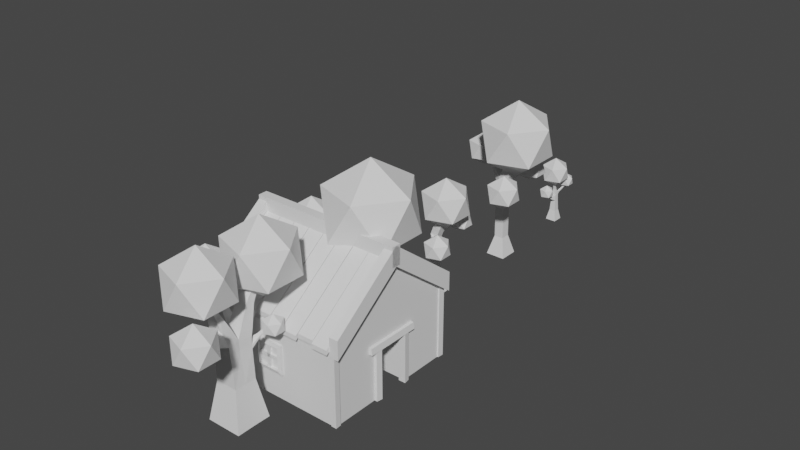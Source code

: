 # Source: project.blend  (saved by Blender 2.93.20; exported with 4.5.12 LTS)
import bpy
from mathutils import Matrix  # noqa: F401  (used for matrix-valued properties, if any)

bpy.ops.wm.read_factory_settings(use_empty=True)
scene = bpy.context.scene
scene.name = 'Scene'

# ---- collections
col_collection = bpy.data.collections.new('Collection'); scene.collection.children.link(col_collection)
col_elem_concluidos = bpy.data.collections.new('elem_concluidos'); scene.collection.children.link(col_elem_concluidos)

# ---- world
world_world = bpy.data.worlds.new('World'); scene.world = world_world
world_world.use_nodes = True; world_world.node_tree.nodes.clear()
_N = world_world.node_tree.nodes; _L = world_world.node_tree.links
n0 = _N.new('ShaderNodeOutputWorld'); n0.name = 'World Output'; n0.location = (300, 300)
n1 = _N.new('ShaderNodeBackground'); n1.name = 'Background'; n1.location = (10, 300)
n1.inputs[0].default_value = (0.05088, 0.05088, 0.05088, 1.0)
_L.new(n1.outputs[0], n0.inputs[0])
n0.is_active_output = True
world_world.color = (0.05088, 0.05088, 0.05088)
world_world.use_sun_shadow = False
world_world.sun_shadow_jitter_overblur = 0.0

# ---- meshes
me_cube_001 = bpy.data.meshes.new('Cube.001')
me_cube_001.from_pydata([(1.0, -1.0, -0.5232), (1.0, -1.0, 0.5014), (1.0, 1.0, -0.5232), (1.0, 1.0, 0.5014), (0.06656, -1.096, 1.52), (0.06656, -1.096, 1.244), (0.06656, 1.098, 1.244), (0.06656, 1.098, 1.52), (1.025, 0.9676, 0.7274), (1.025, 0.9676, 0.4556), (1.025, -1.096, 0.4556), (1.025, -1.096, 0.7274), (1.025, -0.9649, 0.4556), (1.025, -0.9649, 0.7274), (1.043, -0.7254, 0.523), (1.043, -0.4933, 0.523), (1.043, -0.4933, 0.593), (1.043, -0.7254, 0.593), (1.025, 1.098, 0.7274), (1.025, 1.098, 0.4556), (1.072, -0.965, 0.5707), (1.072, -0.733, 0.5707), (1.072, -0.733, 0.5014), (1.072, -0.965, 0.5014), (1.072, -0.4816, 0.5014), (1.072, -0.2495, 0.5014), (1.072, -0.2495, 0.5707), (1.072, -0.4816, 0.5707), (1.072, -0.24, 0.5014), (1.072, -0.007977, 0.5014), (1.072, -0.007977, 0.5707), (1.072, -0.24, 0.5707), (1.002, 0.002012, 0.553), (1.002, 0.2341, 0.553), (1.002, 0.2341, 0.6239), (1.002, 0.002012, 0.6239), (1.072, 0.4901, 0.5014), (1.072, 0.7222, 0.5014), (1.072, 0.7222, 0.5707), (1.072, 0.4901, 0.5707), (1.04, 0.2458, 0.5253), (1.04, 0.4779, 0.5253), (1.04, 0.4779, 0.5953), (1.04, 0.2458, 0.5953), (1.072, 0.7306, 0.5707), (1.072, 0.9626, 0.5707), (1.072, 0.9626, 0.5014), (1.072, 0.7306, 0.5014), (1.014, -0.9471, -0.5232), (0.9284, -0.9496, 0.5392), (0.9284, -1.018, -0.5232), (1.014, -0.9471, 0.5392), (1.014, -1.024, 0.5392), (0.9284, -0.9405, -0.5232), (1.014, 1.015, 0.5448), (0.9284, -1.018, 0.5392), (0.9284, 0.9448, -0.5232), (0.9284, 1.013, 0.5448), (1.014, 1.015, -0.5232), (1.014, -1.024, -0.5232), (1.014, 0.9382, 0.5448), (0.9284, 1.022, -0.5232), (0.9284, 0.9448, 0.5448), (1.014, 0.9382, -0.5232), (1.044, -0.262, 0.2202), (1.044, -0.262, -0.1027), (1.044, -0.5849, 0.2202), (0.9407, -0.262, 0.2202), (0.9407, -0.262, -0.1027), (1.029, -0.6334, 0.2686), (1.029, -0.2135, 0.2686), (1.029, -0.2135, -0.1512), (1.029, -0.6334, -0.1512), (0.9551, -0.6334, -0.1512), (0.9551, -0.6334, 0.2686), (0.9551, -0.2135, 0.2686), (0.9551, -0.2135, -0.1512), (1.044, -0.5849, -0.1027), (0.9407, -0.5849, 0.2202), (0.9407, -0.5849, -0.1027), (0.9244, -0.5855, 0.0357), (0.9244, -0.3998, -0.1027), (1.027, -0.4471, -0.1027), (0.9244, -0.4471, -0.1027), (1.027, -0.2614, 0.08294), (1.027, -0.4471, 0.2213), (1.027, -0.3998, 0.2213), (0.9244, -0.3998, 0.2213), (1.027, -0.3998, -0.1027), (0.9244, -0.5855, 0.08294), (1.027, -0.5855, 0.08294), (1.027, -0.5855, 0.0357), (0.9244, -0.4471, 0.2213), (0.9244, -0.2614, 0.0357), (1.027, -0.2614, 0.0357), (0.9244, -0.2614, 0.08294), (0.2164, -1.053, -0.5278), (0.2164, -1.053, 0.1891), (0.2164, -0.9506, -0.5278), (0.2993, -1.039, 0.1891), (0.2993, -1.039, -0.5278), (0.2993, -0.965, -0.5278), (0.2993, -0.965, 0.1891), (0.3931, -0.9506, 0.1874), (0.3931, -1.053, 0.1874), (0.3931, -1.039, 0.2748), (0.2164, -0.9506, 0.1891), (0.3931, -0.965, 0.2748), (1.0, 1.0, 0.2289), (1.0, -1.0, 0.2289), (0.2565, -1.0, -0.5232), (0.2565, 1.0, -0.5232), (0.2565, -1.0, 1.088), (0.2565, 1.0, 1.088), (0.2565, -1.0, 0.2289), (0.2565, 1.0, 0.2289), (0.2565, -0.7523, 0.2289), (0.2565, -0.7523, -0.5232), (0.2565, -0.0472, 0.2289), (0.2565, -0.0472, -0.5232), (-1.0, -1.0, -0.5232), (-1.0, -1.0, 0.5014), (-1.0, 1.0, -0.5232), (-1.0, 1.0, 0.5014), (0.0, 1.0, -0.5232), (0.0, 1.098, 1.52), (0.0, -1.0, 1.29), (0.0, 1.0, 1.29), (0.0, -1.096, 1.52), (0.0, 1.098, 1.244), (0.0, -1.096, 1.244), (-0.06656, -1.096, 1.52), (-0.06656, -1.096, 1.244), (-0.06656, 1.098, 1.244), (-0.06656, 1.098, 1.52), (-1.025, 0.9676, 0.7274), (-1.025, 0.9676, 0.4556), (0.0, 0.9676, 1.244), (0.0, 0.9676, 1.516), (0.0, -1.096, 1.516), (0.0, -1.096, 1.244), (-1.025, -1.096, 0.4556), (-1.025, -1.096, 0.7274), (-1.025, -0.9649, 0.4556), (0.0, -0.9649, 1.244), (0.0, -0.9649, 1.516), (-1.025, -0.9649, 0.7274), (-1.043, -0.7254, 0.523), (-1.043, -0.4933, 0.523), (0.0, -0.4933, 1.384), (-1.043, -0.4933, 0.593), (-1.043, -0.7254, 0.593), (-1.025, 1.098, 0.7274), (0.0, 1.098, 1.516), (0.0, 1.098, 1.244), (-1.025, 1.098, 0.4556), (-1.072, -0.965, 0.5707), (-1.072, -0.733, 0.5707), (0.0, -0.733, 1.384), (0.0, -0.965, 1.384), (0.0, -0.733, 1.29), (0.0, -0.965, 1.29), (-1.072, -0.733, 0.5014), (-1.072, -0.965, 0.5014), (-1.072, -0.4816, 0.5014), (-1.072, -0.2495, 0.5014), (0.0, -0.4816, 1.29), (0.0, -0.2495, 1.29), (0.0, -0.4816, 1.384), (0.0, -0.2495, 1.384), (-1.072, -0.2495, 0.5707), (-1.072, -0.4816, 0.5707), (-1.072, -0.24, 0.5014), (-1.072, -0.007977, 0.5014), (0.0, -0.24, 1.29), (0.0, -0.007977, 1.29), (0.0, -0.24, 1.384), (0.0, -0.007977, 1.384), (-1.072, -0.007977, 0.5707), (-1.072, -0.24, 0.5707), (-1.002, 0.002012, 0.553), (-1.002, 0.2341, 0.553), (0.0, 0.002012, 1.29), (0.0, 0.2341, 1.29), (0.0, 0.002012, 1.384), (0.0, 0.2341, 1.384), (-1.002, 0.2341, 0.6239), (-1.002, 0.002012, 0.6239), (-1.072, 0.4901, 0.5014), (-1.072, 0.7222, 0.5014), (0.0, 0.4901, 1.29), (0.0, 0.7222, 1.29), (0.0, 0.4901, 1.384), (0.0, 0.7222, 1.384), (-1.072, 0.7222, 0.5707), (-1.072, 0.4901, 0.5707), (0.0, -0.7254, 1.29), (0.0, -0.4933, 1.29), (0.0, -0.7254, 1.384), (-1.04, 0.2458, 0.5253), (-1.04, 0.4779, 0.5253), (0.0, 0.2458, 1.29), (0.0, 0.4779, 1.29), (0.0, 0.2458, 1.384), (0.0, 0.4779, 1.384), (-1.04, 0.4779, 0.5953), (-1.04, 0.2458, 0.5953), (-1.072, 0.7306, 0.5707), (-1.072, 0.9626, 0.5707), (0.0, 0.9626, 1.384), (0.0, 0.7306, 1.384), (0.0, 0.9626, 1.29), (0.0, 0.7306, 1.29), (-1.072, 0.9626, 0.5014), (-1.072, 0.7306, 0.5014), (-1.014, -0.9471, -0.5232), (-0.9284, -0.9496, 0.5392), (-0.9284, -1.018, -0.5232), (-1.014, -0.9471, 0.5392), (-1.014, -1.024, 0.5392), (-0.9284, -0.9405, -0.5232), (-1.014, 1.015, 0.5448), (-0.9284, -1.018, 0.5392), (-0.9284, 0.9448, -0.5232), (-0.9284, 1.013, 0.5448), (-1.014, 1.015, -0.5232), (-1.014, -1.024, -0.5232), (-1.014, 0.9382, 0.5448), (-0.9284, 1.022, -0.5232), (-0.9284, 0.9448, 0.5448), (-1.014, 0.9382, -0.5232), (-1.044, 0.2055, 0.2202), (-1.044, 0.2055, -0.1027), (-1.044, -0.1174, 0.2202), (-0.9407, 0.2055, 0.2202), (-0.9407, 0.2055, -0.1027), (-1.029, -0.1658, 0.2686), (-1.029, 0.254, 0.2686), (-1.029, 0.254, -0.1512), (-1.029, -0.1658, -0.1512), (-0.9551, -0.1658, -0.1512), (-0.9551, -0.1658, 0.2686), (-0.9551, 0.254, 0.2686), (-0.9551, 0.254, -0.1512), (-1.044, -0.1174, -0.1027), (-0.9407, -0.1174, 0.2202), (-0.9407, -0.1174, -0.1027), (-0.9244, -0.118, 0.0357), (-0.9244, 0.06769, -0.1027), (-1.027, 0.02044, -0.1027), (-0.9244, 0.02044, -0.1027), (-1.027, 0.2061, 0.08294), (-1.027, 0.02044, 0.2213), (-1.027, 0.06769, 0.2213), (-0.9244, 0.06769, 0.2213), (-1.027, 0.06769, -0.1027), (-0.9244, -0.118, 0.08294), (-1.027, -0.118, 0.08294), (-1.027, -0.118, 0.0357), (-0.9244, 0.02044, 0.2213), (-0.9244, 0.2061, 0.0357), (-1.027, 0.2061, 0.0357), (-0.9244, 0.2061, 0.08294), (-0.2164, -1.053, -0.5278), (-0.2164, -1.053, 0.1891), (-0.2164, -0.9506, -0.5278), (-0.2993, -1.039, 0.1891), (-0.2993, -1.039, -0.5278), (-0.2993, -0.965, -0.5278), (-0.2993, -0.965, 0.1891), (-0.3931, -0.9506, 0.1874), (-0.3931, -0.965, 0.2748), (0.0, -0.9506, 0.1874), (-0.3931, -1.053, 0.1874), (-0.3931, -1.039, 0.2748), (-0.2164, -0.9506, 0.1891), (-1.0, 1.0, 0.2289), (-1.0, -1.0, 0.2289), (0.0, -1.0, 0.2289), (0.0, 1.0, 0.2289), (-0.2565, -1.0, -0.5232), (-0.2565, 1.0, -0.5232), (-0.2565, -1.0, 1.088), (-0.2565, 1.0, 1.088), (-0.2565, -1.0, 0.2289), (-0.2565, 1.0, 0.2289), (0.0, -0.7523, 0.2289), (-0.2565, -0.7523, 0.2289), (-0.2565, -0.7523, -0.5232), (0.0, -0.0472, 0.2289), (0.0, -0.0472, -0.5232), (-0.2565, -0.0472, 0.2289), (-0.2565, -0.0472, -0.5232), (0.7823, 0.098, -0.5109), (0.7823, 0.098, 0.1275), (0.7823, 0.7364, -0.5109), (0.7823, 0.7364, 0.1275), (1.17, 0.098, -0.5109), (1.17, 0.098, 0.1275), (1.17, 0.7364, -0.5109), (1.17, 0.7364, 0.1275), (0.9749, 0.2176, 0.4724), (0.9749, 0.6168, 0.4724), (1.099, 0.6168, 0.4724), (1.099, 0.2176, 0.4724), (1.004, 0.2465, 0.8722), (1.004, 0.5879, 0.8722), (1.07, 0.5879, 0.8722), (1.07, 0.2465, 0.8722), (0.9749, 0.2176, 0.8722), (0.9749, 0.6168, 0.8722), (1.099, 0.6168, 0.8722), (1.099, 0.2176, 0.8722), (1.004, 0.2465, 0.7227), (1.004, 0.5879, 0.7227), (1.07, 0.5879, 0.7227), (1.07, 0.2465, 0.7227)], [], [(115, 113, 3, 108), (108, 3, 1, 109), (113, 127, 126, 112), (114, 112, 126, 278), (7, 4, 5, 6), (125, 128, 4, 7), (129, 125, 7, 6), (130, 129, 6, 5), (128, 130, 5, 4), (153, 18, 8, 138), (145, 13, 11, 139), (13, 12, 10, 11), (12, 144, 140, 10), (139, 11, 10, 140), (145, 144, 12, 13), (196, 14, 17, 198), (153, 154, 19, 18), (138, 8, 9, 137), (19, 154, 137, 9), (18, 19, 9, 8), (15, 197, 149, 16), (14, 15, 16, 17), (15, 14, 196, 197), (16, 149, 198, 17), (21, 158, 159, 20), (22, 23, 161, 160), (23, 22, 21, 20), (22, 160, 158, 21), (161, 23, 20, 159), (166, 24, 27, 168), (25, 167, 169, 26), (24, 25, 26, 27), (25, 24, 166, 167), (26, 169, 168, 27), (174, 28, 31, 176), (29, 175, 177, 30), (28, 29, 30, 31), (29, 28, 174, 175), (30, 177, 176, 31), (182, 32, 35, 184), (33, 183, 185, 34), (32, 33, 34, 35), (33, 32, 182, 183), (34, 185, 184, 35), (190, 36, 39, 192), (37, 191, 193, 38), (36, 37, 38, 39), (37, 36, 190, 191), (38, 193, 192, 39), (201, 40, 43, 203), (41, 202, 204, 42), (40, 41, 42, 43), (41, 40, 201, 202), (42, 204, 203, 43), (45, 209, 210, 44), (46, 47, 212, 211), (47, 46, 45, 44), (46, 211, 209, 45), (212, 47, 44, 210), (59, 48, 51, 52), (50, 55, 49, 53), (52, 51, 49, 55), (51, 48, 53, 49), (48, 59, 50, 53), (59, 52, 55, 50), (63, 58, 54, 60), (56, 62, 57, 61), (60, 54, 57, 62), (54, 58, 61, 57), (58, 63, 56, 61), (63, 60, 62, 56), (69, 72, 73, 74), (75, 76, 71, 70), (69, 74, 75, 70), (73, 72, 71, 76), (64, 66, 69, 70), (65, 64, 70, 71), (77, 65, 71, 72), (66, 77, 72, 69), (78, 79, 77, 66), (79, 68, 65, 77), (68, 67, 64, 65), (67, 78, 66, 64), (83, 82, 88, 81), (92, 87, 86, 85), (82, 83, 92, 85), (81, 88, 86, 87), (88, 82, 85, 86), (84, 94, 91, 90), (95, 84, 90, 89), (94, 93, 80, 91), (80, 89, 90, 91), (93, 94, 84, 95), (107, 105, 274, 271), (104, 273, 274, 105), (273, 104, 103, 272), (97, 96, 98, 106), (102, 101, 100, 99), (96, 97, 99, 100), (105, 107, 103, 104), (110, 114, 116, 117), (2, 108, 109, 0), (111, 115, 108, 2), (124, 279, 115, 111), (0, 109, 114, 110), (109, 1, 112, 114), (3, 113, 112, 1), (279, 127, 113, 115), (116, 286, 289, 118), (114, 278, 286, 116), (119, 118, 289, 290), (117, 116, 118, 119), (285, 276, 123, 283), (276, 277, 121, 123), (283, 282, 126, 127), (284, 278, 126, 282), (134, 133, 132, 131), (125, 134, 131, 128), (129, 133, 134, 125), (130, 132, 133, 129), (128, 131, 132, 130), (153, 138, 135, 152), (145, 139, 142, 146), (146, 142, 141, 143), (143, 141, 140, 144), (139, 140, 141, 142), (145, 146, 143, 144), (149, 198, 196, 197), (196, 198, 151, 147), (153, 152, 155, 154), (138, 137, 136, 135), (155, 136, 137, 154), (152, 135, 136, 155), (148, 150, 149, 197), (147, 151, 150, 148), (148, 197, 196, 147), (150, 151, 198, 149), (157, 156, 159, 158), (162, 160, 161, 163), (163, 156, 157, 162), (162, 157, 158, 160), (161, 159, 156, 163), (158, 159, 161, 160), (169, 168, 166, 167), (166, 168, 171, 164), (165, 170, 169, 167), (164, 171, 170, 165), (165, 167, 166, 164), (170, 171, 168, 169), (177, 176, 174, 175), (174, 176, 179, 172), (173, 178, 177, 175), (172, 179, 178, 173), (173, 175, 174, 172), (178, 179, 176, 177), (185, 184, 182, 183), (182, 184, 187, 180), (181, 186, 185, 183), (180, 187, 186, 181), (181, 183, 182, 180), (186, 187, 184, 185), (193, 192, 190, 191), (190, 192, 195, 188), (189, 194, 193, 191), (188, 195, 194, 189), (189, 191, 190, 188), (194, 195, 192, 193), (204, 203, 201, 202), (201, 203, 206, 199), (200, 205, 204, 202), (199, 206, 205, 200), (200, 202, 201, 199), (205, 206, 203, 204), (208, 207, 210, 209), (213, 211, 212, 214), (214, 207, 208, 213), (213, 208, 209, 211), (212, 210, 207, 214), (209, 210, 212, 211), (226, 219, 218, 215), (217, 220, 216, 222), (219, 222, 216, 218), (218, 216, 220, 215), (215, 220, 217, 226), (226, 217, 222, 219), (230, 227, 221, 225), (223, 228, 224, 229), (227, 229, 224, 221), (221, 224, 228, 225), (225, 228, 223, 230), (230, 223, 229, 227), (236, 241, 240, 239), (242, 237, 238, 243), (236, 237, 242, 241), (240, 243, 238, 239), (231, 237, 236, 233), (232, 238, 237, 231), (244, 239, 238, 232), (233, 236, 239, 244), (245, 233, 244, 246), (246, 244, 232, 235), (235, 232, 231, 234), (234, 231, 233, 245), (250, 248, 255, 249), (259, 252, 253, 254), (249, 252, 259, 250), (248, 254, 253, 255), (255, 253, 252, 249), (251, 257, 258, 261), (262, 256, 257, 251), (261, 258, 247, 260), (247, 258, 257, 256), (260, 262, 251, 261), (273, 272, 270), (264, 275, 265, 263), (269, 266, 267, 268), (263, 267, 266, 264), (274, 273, 270, 271), (280, 288, 287, 284), (122, 120, 277, 276), (281, 122, 276, 285), (124, 281, 285, 279), (120, 280, 284, 277), (277, 284, 282, 121), (123, 121, 282, 283), (279, 285, 283, 127), (287, 291, 289, 286), (284, 287, 286, 278), (292, 290, 289, 291), (288, 292, 291, 287), (295, 296, 300, 299), (299, 300, 298, 297), (297, 298, 294, 293), (298, 300, 303, 304), (301, 304, 312, 309), (294, 298, 304, 301), (300, 296, 302, 303), (305, 308, 316, 313), (303, 302, 310, 311), (304, 303, 311, 312), (302, 301, 309, 310), (305, 306, 310, 309), (306, 307, 311, 310), (307, 308, 312, 311), (308, 305, 309, 312), (315, 314, 313, 316), (307, 306, 314, 315), (308, 307, 315, 316), (306, 305, 313, 314)])
_uv = me_cube_001.uv_layers.new(name='UVMap')
_uv.uv.foreach_set('vector', [0.5, 0.4071, 0.625, 0.4071, 0.625, 0.5, 0.5, 0.5, 0.5, 0.5, 0.625, 0.5, 0.625, 0.75, 0.5, 0.75, 0.7179, 0.5, 0.75, 0.5, 0.75, 0.75, 0.7179, 0.75, 0.5, 0.8429, 0.625, 0.8429, 0.625, 0.875, 0.5, 0.875, 0.0, 0.0, 0.0, 0.0, 0.0, 0.0, 0.0, 0.0, 0.0, 0.0, 0.0, 0.0, 0.0, 0.0, 0.0, 0.0, 0.0, 0.0, 0.0, 0.0, 0.0, 0.0, 0.0, 0.0, 0.0, 0.0, 0.0, 0.0, 0.0, 0.0, 0.0, 0.0, 0.0, 0.0, 0.0, 0.0, 0.0, 0.0, 0.0, 0.0, 0.0, 0.0, 0.0, 0.0, 0.0, 0.0, 0.0, 0.0, 0.0, 0.0, 0.0, 0.0, 0.0, 0.0, 0.0, 0.0, 0.0, 0.0, 0.0, 0.0, 0.0, 0.0, 0.0, 0.0, 0.0, 0.0, 0.0, 0.0, 0.0, 0.0, 0.0, 0.0, 0.0, 0.0, 0.0, 0.0, 0.0, 0.0, 0.0, 0.0, 0.0, 0.0, 0.0, 0.0, 0.0, 0.0, 0.0, 0.0, 0.75, 0.75, 0.6284, 0.75, 0.6284, 0.75, 0.75, 0.75, 0.0, 0.0, 0.0, 0.0, 0.0, 0.0, 0.0, 0.0, 0.0, 0.0, 0.0, 0.0, 0.0, 0.0, 0.0, 0.0, 0.0, 0.0, 0.0, 0.0, 0.0, 0.0, 0.0, 0.0, 0.0, 0.0, 0.0, 0.0, 0.0, 0.0, 0.0, 0.0, 0.6284, 0.5, 0.75, 0.5, 0.75, 0.5, 0.6284, 0.5, 0.6284, 0.75, 0.6284, 0.5, 0.6284, 0.5, 0.6284, 0.75, 0.6284, 0.5, 0.6284, 0.75, 0.75, 0.75, 0.75, 0.5, 0.6284, 0.5, 0.75, 0.5, 0.75, 0.75, 0.6284, 0.75, 0.625, 0.5, 0.75, 0.5, 0.75, 0.75, 0.625, 0.75, 0.625, 0.5, 0.625, 0.75, 0.75, 0.75, 0.75, 0.5, 0.625, 0.75, 0.625, 0.5, 0.625, 0.5, 0.625, 0.75, 0.625, 0.5, 0.75, 0.5, 0.75, 0.5, 0.625, 0.5, 0.75, 0.75, 0.625, 0.75, 0.625, 0.75, 0.75, 0.75, 0.75, 0.75, 0.625, 0.75, 0.625, 0.75, 0.75, 0.75, 0.625, 0.5, 0.75, 0.5, 0.75, 0.5, 0.625, 0.5, 0.625, 0.75, 0.625, 0.5, 0.625, 0.5, 0.625, 0.75, 0.625, 0.5, 0.625, 0.75, 0.75, 0.75, 0.75, 0.5, 0.625, 0.5, 0.75, 0.5, 0.75, 0.75, 0.625, 0.75, 0.75, 0.75, 0.625, 0.75, 0.625, 0.75, 0.75, 0.75, 0.625, 0.5, 0.75, 0.5, 0.75, 0.5, 0.625, 0.5, 0.625, 0.75, 0.625, 0.5, 0.625, 0.5, 0.625, 0.75, 0.625, 0.5, 0.625, 0.75, 0.75, 0.75, 0.75, 0.5, 0.625, 0.5, 0.75, 0.5, 0.75, 0.75, 0.625, 0.75, 0.75, 0.75, 0.6332, 0.75, 0.6332, 0.75, 0.75, 0.75, 0.6332, 0.5, 0.75, 0.5, 0.75, 0.5, 0.6332, 0.5, 0.6332, 0.75, 0.6332, 0.5, 0.6332, 0.5, 0.6332, 0.75, 0.6332, 0.5, 0.6332, 0.75, 0.75, 0.75, 0.75, 0.5, 0.6332, 0.5, 0.75, 0.5, 0.75, 0.75, 0.6332, 0.75, 0.75, 0.75, 0.625, 0.75, 0.625, 0.75, 0.75, 0.75, 0.625, 0.5, 0.75, 0.5, 0.75, 0.5, 0.625, 0.5, 0.625, 0.75, 0.625, 0.5, 0.625, 0.5, 0.625, 0.75, 0.625, 0.5, 0.625, 0.75, 0.75, 0.75, 0.75, 0.5, 0.625, 0.5, 0.75, 0.5, 0.75, 0.75, 0.625, 0.75, 0.75, 0.75, 0.6288, 0.75, 0.6288, 0.75, 0.75, 0.75, 0.6288, 0.5, 0.75, 0.5, 0.75, 0.5, 0.6288, 0.5, 0.6288, 0.75, 0.6288, 0.5, 0.6288, 0.5, 0.6288, 0.75, 0.6288, 0.5, 0.6288, 0.75, 0.75, 0.75, 0.75, 0.5, 0.6288, 0.5, 0.75, 0.5, 0.75, 0.75, 0.6288, 0.75, 0.625, 0.5, 0.75, 0.5, 0.75, 0.75, 0.625, 0.75, 0.625, 0.5, 0.625, 0.75, 0.75, 0.75, 0.75, 0.5, 0.625, 0.75, 0.625, 0.5, 0.625, 0.5, 0.625, 0.75, 0.625, 0.5, 0.75, 0.5, 0.75, 0.5, 0.625, 0.5, 0.75, 0.75, 0.625, 0.75, 0.625, 0.75, 0.75, 0.75, 0.0, 0.0, 0.0, 0.0, 0.0, 0.0, 0.0, 0.0, 0.0, 0.0, 0.0, 0.0, 0.0, 0.0, 0.0, 0.0, 0.0, 0.0, 0.0, 0.0, 0.0, 0.0, 0.0, 0.0, 0.0, 0.0, 0.0, 0.0, 0.0, 0.0, 0.0, 0.0, 0.0, 0.0, 0.0, 0.0, 0.0, 0.0, 0.0, 0.0, 0.0, 0.0, 0.0, 0.0, 0.0, 0.0, 0.0, 0.0, 0.0, 0.0, 0.0, 0.0, 0.0, 0.0, 0.0, 0.0, 0.0, 0.0, 0.0, 0.0, 0.0, 0.0, 0.0, 0.0, 0.0, 0.0, 0.0, 0.0, 0.0, 0.0, 0.0, 0.0, 0.0, 0.0, 0.0, 0.0, 0.0, 0.0, 0.0, 0.0, 0.0, 0.0, 0.0, 0.0, 0.0, 0.0, 0.0, 0.0, 0.0, 0.0, 0.0, 0.0, 0.0, 0.0, 0.0, 0.0, 0.375, 0.25, 0.625, 0.25, 0.625, 0.5, 0.375, 0.5, 0.375, 0.75, 0.625, 0.75, 0.625, 1.0, 0.375, 1.0, 0.125, 0.5, 0.375, 0.5, 0.375, 0.75, 0.125, 0.75, 0.625, 0.5, 0.875, 0.5, 0.875, 0.75, 0.625, 0.75, 0.4308, 0.05578, 0.4308, 0.1942, 0.375, 0.25, 0.375, 0.0, 0.5692, 0.05578, 0.4308, 0.05578, 0.375, 0.0, 0.625, 0.0, 0.5692, 0.1942, 0.5692, 0.05578, 0.625, 0.0, 0.625, 0.25, 0.4308, 0.1942, 0.5692, 0.1942, 0.625, 0.25, 0.375, 0.25, 0.4308, 0.5558, 0.5692, 0.5558, 0.5692, 0.1942, 0.4308, 0.1942, 0.5692, 0.5558, 0.5692, 0.6942, 0.5692, 0.05578, 0.5692, 0.1942, 0.5692, 0.6942, 0.4308, 0.6942, 0.4308, 0.05578, 0.5692, 0.05578, 0.4308, 0.6942, 0.4308, 0.5558, 0.4308, 0.1942, 0.4308, 0.05578, 0.5692, 0.5558, 0.5692, 0.1942, 0.5692, 0.05578, 0.5692, 0.6942, 0.5692, 0.5558, 0.5692, 0.6942, 0.5692, 0.05578, 0.5692, 0.1942, 0.5692, 0.1942, 0.5692, 0.5558, 0.5692, 0.5558, 0.5692, 0.1942, 0.5692, 0.6942, 0.5692, 0.05578, 0.5692, 0.05578, 0.5692, 0.6942, 0.5692, 0.05578, 0.5692, 0.1942, 0.5692, 0.1942, 0.5692, 0.05578, 0.5692, 0.05578, 0.5692, 0.1942, 0.5692, 0.1942, 0.5692, 0.05578, 0.5692, 0.6942, 0.5692, 0.05578, 0.5692, 0.05578, 0.5692, 0.6942, 0.5692, 0.1942, 0.5692, 0.5558, 0.5692, 0.5558, 0.5692, 0.1942, 0.5692, 0.5558, 0.5692, 0.6942, 0.5692, 0.05578, 0.5692, 0.1942, 0.5692, 0.5558, 0.5692, 0.1942, 0.5692, 0.05578, 0.5692, 0.6942, 0.125, 0.5, 0.375, 0.5, 0.375, 0.5, 0.125, 0.5, 0.4308, 0.5558, 0.4308, 0.5558, 0.375, 0.5, 0.375, 0.5, 0.4308, 0.5558, 0.4308, 0.5558, 0.4308, 0.1942, 0.4308, 0.125, 0.4308, 0.5558, 0.5692, 0.5558, 0.5692, 0.1942, 0.4308, 0.1942, 0.375, 0.25, 0.625, 0.25, 0.625, 0.5, 0.375, 0.5, 0.5692, 0.5558, 0.4308, 0.5558, 0.375, 0.5, 0.625, 0.5, 0.375, 0.5, 0.125, 0.5, 0.4308, 0.1942, 0.4308, 0.5558, 0.375, 0.8429, 0.5, 0.8429, 0.5, 0.8429, 0.375, 0.8429, 0.375, 0.5, 0.5, 0.5, 0.5, 0.75, 0.375, 0.75, 0.375, 0.4071, 0.5, 0.4071, 0.5, 0.5, 0.375, 0.5, 0.375, 0.375, 0.5, 0.375, 0.5, 0.4071, 0.375, 0.4071, 0.375, 0.75, 0.5, 0.75, 0.5, 0.8429, 0.375, 0.8429, 0.5, 0.75, 0.625, 0.75, 0.625, 0.8429, 0.5, 0.8429, 0.625, 0.5, 0.7179, 0.5, 0.7179, 0.75, 0.625, 0.75, 0.5, 0.375, 0.625, 0.375, 0.625, 0.4071, 0.5, 0.4071, 0.5, 0.8429, 0.5, 0.875, 0.5, 0.875, 0.5, 0.8429, 0.5, 0.8429, 0.5, 0.875, 0.5, 0.875, 0.5, 0.8429, 0.375, 0.8429, 0.5, 0.8429, 0.5, 0.875, 0.375, 0.875, 0.375, 0.8429, 0.5, 0.8429, 0.5, 0.8429, 0.375, 0.8429, 0.5, 0.4071, 0.5, 0.5, 0.625, 0.5, 0.625, 0.4071, 0.5, 0.5, 0.5, 0.75, 0.625, 0.75, 0.625, 0.5, 0.7179, 0.5, 0.7179, 0.75, 0.75, 0.75, 0.75, 0.5, 0.5, 0.8429, 0.5, 0.875, 0.625, 0.875, 0.625, 0.8429, 0.0, 0.0, 0.0, 0.0, 0.0, 0.0, 0.0, 0.0, 0.0, 0.0, 0.0, 0.0, 0.0, 0.0, 0.0, 0.0, 0.0, 0.0, 0.0, 0.0, 0.0, 0.0, 0.0, 0.0, 0.0, 0.0, 0.0, 0.0, 0.0, 0.0, 0.0, 0.0, 0.0, 0.0, 0.0, 0.0, 0.0, 0.0, 0.0, 0.0, 0.0, 0.0, 0.0, 0.0, 0.0, 0.0, 0.0, 0.0, 0.0, 0.0, 0.0, 0.0, 0.0, 0.0, 0.0, 0.0, 0.0, 0.0, 0.0, 0.0, 0.0, 0.0, 0.0, 0.0, 0.0, 0.0, 0.0, 0.0, 0.0, 0.0, 0.0, 0.0, 0.0, 0.0, 0.0, 0.0, 0.0, 0.0, 0.0, 0.0, 0.0, 0.0, 0.0, 0.0, 0.0, 0.0, 0.0, 0.0, 0.75, 0.5, 0.75, 0.75, 0.75, 0.75, 0.75, 0.5, 0.75, 0.75, 0.75, 0.75, 0.6284, 0.75, 0.6284, 0.75, 0.0, 0.0, 0.0, 0.0, 0.0, 0.0, 0.0, 0.0, 0.0, 0.0, 0.0, 0.0, 0.0, 0.0, 0.0, 0.0, 0.0, 0.0, 0.0, 0.0, 0.0, 0.0, 0.0, 0.0, 0.0, 0.0, 0.0, 0.0, 0.0, 0.0, 0.0, 0.0, 0.6284, 0.5, 0.6284, 0.5, 0.75, 0.5, 0.75, 0.5, 0.6284, 0.75, 0.6284, 0.75, 0.6284, 0.5, 0.6284, 0.5, 0.6284, 0.5, 0.75, 0.5, 0.75, 0.75, 0.6284, 0.75, 0.6284, 0.5, 0.6284, 0.75, 0.75, 0.75, 0.75, 0.5, 0.625, 0.5, 0.625, 0.75, 0.75, 0.75, 0.75, 0.5, 0.625, 0.5, 0.75, 0.5, 0.75, 0.75, 0.625, 0.75, 0.625, 0.75, 0.625, 0.75, 0.625, 0.5, 0.625, 0.5, 0.625, 0.5, 0.625, 0.5, 0.75, 0.5, 0.75, 0.5, 0.75, 0.75, 0.75, 0.75, 0.625, 0.75, 0.625, 0.75, 0.75, 0.5, 0.75, 0.75, 0.75, 0.75, 0.75, 0.5, 0.75, 0.5, 0.75, 0.75, 0.75, 0.75, 0.75, 0.5, 0.75, 0.75, 0.75, 0.75, 0.625, 0.75, 0.625, 0.75, 0.625, 0.5, 0.625, 0.5, 0.75, 0.5, 0.75, 0.5, 0.625, 0.75, 0.625, 0.75, 0.625, 0.5, 0.625, 0.5, 0.625, 0.5, 0.75, 0.5, 0.75, 0.75, 0.625, 0.75, 0.625, 0.5, 0.625, 0.75, 0.75, 0.75, 0.75, 0.5, 0.75, 0.5, 0.75, 0.75, 0.75, 0.75, 0.75, 0.5, 0.75, 0.75, 0.75, 0.75, 0.625, 0.75, 0.625, 0.75, 0.625, 0.5, 0.625, 0.5, 0.75, 0.5, 0.75, 0.5, 0.625, 0.75, 0.625, 0.75, 0.625, 0.5, 0.625, 0.5, 0.625, 0.5, 0.75, 0.5, 0.75, 0.75, 0.625, 0.75, 0.625, 0.5, 0.625, 0.75, 0.75, 0.75, 0.75, 0.5, 0.75, 0.5, 0.75, 0.75, 0.75, 0.75, 0.75, 0.5, 0.75, 0.75, 0.75, 0.75, 0.6332, 0.75, 0.6332, 0.75, 0.6332, 0.5, 0.6332, 0.5, 0.75, 0.5, 0.75, 0.5, 0.6332, 0.75, 0.6332, 0.75, 0.6332, 0.5, 0.6332, 0.5, 0.6332, 0.5, 0.75, 0.5, 0.75, 0.75, 0.6332, 0.75, 0.6332, 0.5, 0.6332, 0.75, 0.75, 0.75, 0.75, 0.5, 0.75, 0.5, 0.75, 0.75, 0.75, 0.75, 0.75, 0.5, 0.75, 0.75, 0.75, 0.75, 0.625, 0.75, 0.625, 0.75, 0.625, 0.5, 0.625, 0.5, 0.75, 0.5, 0.75, 0.5, 0.625, 0.75, 0.625, 0.75, 0.625, 0.5, 0.625, 0.5, 0.625, 0.5, 0.75, 0.5, 0.75, 0.75, 0.625, 0.75, 0.625, 0.5, 0.625, 0.75, 0.75, 0.75, 0.75, 0.5, 0.75, 0.5, 0.75, 0.75, 0.75, 0.75, 0.75, 0.5, 0.75, 0.75, 0.75, 0.75, 0.6288, 0.75, 0.6288, 0.75, 0.6288, 0.5, 0.6288, 0.5, 0.75, 0.5, 0.75, 0.5, 0.6288, 0.75, 0.6288, 0.75, 0.6288, 0.5, 0.6288, 0.5, 0.6288, 0.5, 0.75, 0.5, 0.75, 0.75, 0.6288, 0.75, 0.6288, 0.5, 0.6288, 0.75, 0.75, 0.75, 0.75, 0.5, 0.625, 0.5, 0.625, 0.75, 0.75, 0.75, 0.75, 0.5, 0.625, 0.5, 0.75, 0.5, 0.75, 0.75, 0.625, 0.75, 0.625, 0.75, 0.625, 0.75, 0.625, 0.5, 0.625, 0.5, 0.625, 0.5, 0.625, 0.5, 0.75, 0.5, 0.75, 0.5, 0.75, 0.75, 0.75, 0.75, 0.625, 0.75, 0.625, 0.75, 0.75, 0.5, 0.75, 0.75, 0.75, 0.75, 0.75, 0.5, 0.0, 0.0, 0.0, 0.0, 0.0, 0.0, 0.0, 0.0, 0.0, 0.0, 0.0, 0.0, 0.0, 0.0, 0.0, 0.0, 0.0, 0.0, 0.0, 0.0, 0.0, 0.0, 0.0, 0.0, 0.0, 0.0, 0.0, 0.0, 0.0, 0.0, 0.0, 0.0, 0.0, 0.0, 0.0, 0.0, 0.0, 0.0, 0.0, 0.0, 0.0, 0.0, 0.0, 0.0, 0.0, 0.0, 0.0, 0.0, 0.0, 0.0, 0.0, 0.0, 0.0, 0.0, 0.0, 0.0, 0.0, 0.0, 0.0, 0.0, 0.0, 0.0, 0.0, 0.0, 0.0, 0.0, 0.0, 0.0, 0.0, 0.0, 0.0, 0.0, 0.0, 0.0, 0.0, 0.0, 0.0, 0.0, 0.0, 0.0, 0.0, 0.0, 0.0, 0.0, 0.0, 0.0, 0.0, 0.0, 0.0, 0.0, 0.0, 0.0, 0.0, 0.0, 0.0, 0.0, 0.375, 0.25, 0.375, 0.5, 0.625, 0.5, 0.625, 0.25, 0.375, 0.75, 0.375, 1.0, 0.625, 1.0, 0.625, 0.75, 0.125, 0.5, 0.125, 0.75, 0.375, 0.75, 0.375, 0.5, 0.625, 0.5, 0.625, 0.75, 0.875, 0.75, 0.875, 0.5, 0.4308, 0.05578, 0.375, 0.0, 0.375, 0.25, 0.4308, 0.1942, 0.5692, 0.05578, 0.625, 0.0, 0.375, 0.0, 0.4308, 0.05578, 0.5692, 0.1942, 0.625, 0.25, 0.625, 0.0, 0.5692, 0.05578, 0.4308, 0.1942, 0.375, 0.25, 0.625, 0.25, 0.5692, 0.1942, 0.4308, 0.5558, 0.4308, 0.1942, 0.5692, 0.1942, 0.5692, 0.5558, 0.5692, 0.5558, 0.5692, 0.1942, 0.5692, 0.05578, 0.5692, 0.6942, 0.5692, 0.6942, 0.5692, 0.05578, 0.4308, 0.05578, 0.4308, 0.6942, 0.4308, 0.6942, 0.4308, 0.05578, 0.4308, 0.1942, 0.4308, 0.5558, 0.5692, 0.5558, 0.5692, 0.6942, 0.5692, 0.05578, 0.5692, 0.1942, 0.5692, 0.5558, 0.5692, 0.1942, 0.5692, 0.05578, 0.5692, 0.6942, 0.5692, 0.1942, 0.5692, 0.1942, 0.5692, 0.5558, 0.5692, 0.5558, 0.5692, 0.6942, 0.5692, 0.6942, 0.5692, 0.05578, 0.5692, 0.05578, 0.5692, 0.05578, 0.5692, 0.05578, 0.5692, 0.1942, 0.5692, 0.1942, 0.5692, 0.05578, 0.5692, 0.05578, 0.5692, 0.1942, 0.5692, 0.1942, 0.5692, 0.6942, 0.5692, 0.6942, 0.5692, 0.05578, 0.5692, 0.05578, 0.5692, 0.1942, 0.5692, 0.1942, 0.5692, 0.5558, 0.5692, 0.5558, 0.5692, 0.5558, 0.5692, 0.1942, 0.5692, 0.05578, 0.5692, 0.6942, 0.5692, 0.5558, 0.5692, 0.6942, 0.5692, 0.05578, 0.5692, 0.1942, 0.4308, 0.5558, 0.4308, 0.125, 0.4308, 0.1942, 0.4308, 0.5558, 0.4308, 0.1942, 0.5692, 0.1942, 0.5692, 0.5558, 0.375, 0.25, 0.375, 0.5, 0.625, 0.5, 0.625, 0.25, 0.5692, 0.5558, 0.625, 0.5, 0.375, 0.5, 0.4308, 0.5558, 0.375, 0.5, 0.4308, 0.5558, 0.4308, 0.1942, 0.125, 0.5, 0.375, 0.8429, 0.375, 0.8429, 0.5, 0.8429, 0.5, 0.8429, 0.375, 0.5, 0.375, 0.75, 0.5, 0.75, 0.5, 0.5, 0.375, 0.4071, 0.375, 0.5, 0.5, 0.5, 0.5, 0.4071, 0.375, 0.375, 0.375, 0.4071, 0.5, 0.4071, 0.5, 0.375, 0.375, 0.75, 0.375, 0.8429, 0.5, 0.8429, 0.5, 0.75, 0.5, 0.75, 0.5, 0.8429, 0.625, 0.8429, 0.625, 0.75, 0.625, 0.5, 0.625, 0.75, 0.7179, 0.75, 0.7179, 0.5, 0.5, 0.375, 0.5, 0.4071, 0.625, 0.4071, 0.625, 0.375, 0.5, 0.8429, 0.5, 0.8429, 0.5, 0.875, 0.5, 0.875, 0.5, 0.8429, 0.5, 0.8429, 0.5, 0.875, 0.5, 0.875, 0.375, 0.8429, 0.375, 0.875, 0.5, 0.875, 0.5, 0.8429, 0.375, 0.8429, 0.375, 0.8429, 0.5, 0.8429, 0.5, 0.8429, 0.375, 0.25, 0.625, 0.25, 0.625, 0.5, 0.375, 0.5, 0.375, 0.5, 0.625, 0.5, 0.625, 0.75, 0.375, 0.75, 0.375, 0.75, 0.625, 0.75, 0.625, 1.0, 0.375, 1.0, 0.625, 0.75, 0.625, 0.5, 0.625, 0.5, 0.625, 0.75, 0.625, 1.0, 0.625, 0.75, 0.625, 0.75, 0.625, 1.0, 0.625, 1.0, 0.625, 0.75, 0.625, 0.75, 0.625, 1.0, 0.625, 0.5, 0.625, 0.25, 0.625, 0.25, 0.625, 0.5, 0.8165, 0.7319, 0.6835, 0.7319, 0.6835, 0.7319, 0.8165, 0.7319, 0.625, 0.5, 0.625, 0.25, 0.625, 0.25, 0.625, 0.5, 0.625, 0.75, 0.625, 0.5, 0.625, 0.5, 0.625, 0.75, 0.625, 0.25, 0.625, 0.0, 0.625, 0.0, 0.625, 0.25, 0.8165, 0.7319, 0.8165, 0.5181, 0.875, 0.5, 0.875, 0.75, 0.8165, 0.5181, 0.6835, 0.5181, 0.625, 0.5, 0.875, 0.5, 0.6835, 0.5181, 0.6835, 0.7319, 0.625, 0.75, 0.625, 0.5, 0.6835, 0.7319, 0.8165, 0.7319, 0.875, 0.75, 0.625, 0.75, 0.6835, 0.5181, 0.8165, 0.5181, 0.8165, 0.7319, 0.6835, 0.7319, 0.6835, 0.5181, 0.8165, 0.5181, 0.8165, 0.5181, 0.6835, 0.5181, 0.6835, 0.7319, 0.6835, 0.5181, 0.6835, 0.5181, 0.6835, 0.7319, 0.8165, 0.5181, 0.8165, 0.7319, 0.8165, 0.7319, 0.8165, 0.5181])
me_cube_001.use_remesh_fix_poles = True
me_cube_001.use_remesh_preserve_attributes = False
me_cube_001.update()
me_cube = bpy.data.meshes.new('Cube')
me_cube.from_pydata([(-1.0, -1.0, -1.0), (-0.4795, -0.4795, 1.0), (-1.0, 1.0, -1.0), (-0.4795, 0.4795, 1.0), (1.0, -1.0, -1.0), (0.4795, -0.4795, 1.0), (1.0, 1.0, -1.0), (0.4795, 0.4795, 1.0), (-0.5448, -0.4884, 5.174), (-0.5175, 0.4697, 5.143), (0.4117, -0.5178, 5.11), (0.439, 0.4403, 5.079), (0.3876, -0.5263, 6.544), (-0.493, -0.4626, 5.962), (-0.4545, 0.4939, 5.984), (-0.4185, 0.5053, 6.899), (0.01071, -0.5085, 8.23), (0.09607, 0.4467, 8.239), (0.9875, 0.3703, 7.894), (0.9021, -0.5849, 7.885), (0.4729, 0.4289, 6.553), (1.66, -2.124, 6.396), (0.4545, -0.4939, 5.832), (0.493, 0.4626, 5.855), (1.603, -2.112, 6.133), (1.252, -2.101, 6.18), (-0.5038, -0.4499, 6.89), (1.33, -2.096, 6.524), (3.06, -3.873, 6.724), (2.73, -3.845, 6.852), (2.652, -3.85, 6.508), (3.003, -3.861, 6.46), (0.4885, -0.432, 9.453), (0.5733, 0.5207, 9.523), (1.528, 0.4381, 9.492), (1.444, -0.5147, 9.422), (0.6449, -0.5556, 7.215), (-0.1612, 0.476, 7.569), (-0.2466, -0.4792, 7.56), (0.7302, 0.3996, 7.224), (0.4348, 2.254, 7.975), (0.8313, 2.22, 7.821), (0.3203, 2.267, 7.676), (0.7169, 2.233, 7.523), (1.334, 3.754, 8.261), (1.556, 3.639, 8.164), (1.27, 3.79, 8.073), (1.714, 3.674, 7.976), (2.424, -2.922, 5.19), (3.683, -3.837, 6.151), (1.943, -4.402, 6.151), (0.868, -2.922, 6.151), (1.943, -1.443, 6.151), (3.683, -2.008, 6.151), (2.905, -4.402, 7.707), (1.165, -3.837, 7.707), (1.165, -2.008, 7.707), (2.905, -1.443, 7.707), (3.98, -2.922, 7.707), (2.424, -2.922, 8.669), (0.813, 3.433, 6.268), (2.144, 2.627, 7.116), (0.3891, 2.129, 7.116), (-0.5588, 3.433, 7.116), (0.3891, 4.738, 7.116), (2.144, 4.24, 7.116), (1.237, 2.129, 8.488), (-0.2968, 2.627, 8.488), (-0.2968, 4.24, 8.488), (1.237, 4.738, 8.488), (2.185, 3.433, 8.488), (0.813, 3.433, 9.336), (1.302, 0.02016, 8.168), (3.604, -1.652, 9.927), (0.4228, -2.686, 9.927), (-1.544, 0.02016, 9.927), (0.4228, 2.726, 9.927), (3.604, 1.693, 9.927), (2.181, -2.686, 12.77), (-1.0, -1.652, 12.77), (-1.0, 1.693, 12.77), (2.181, 2.726, 12.77), (4.148, 0.02016, 12.77), (1.302, 0.02016, 14.53)], [], [(0, 1, 3, 2), (2, 3, 7, 6), (6, 7, 5, 4), (4, 5, 1, 0), (37, 38, 16, 17), (5, 7, 11, 10), (14, 13, 26, 15), (3, 1, 8, 9), (1, 5, 10, 8), (7, 3, 9, 11), (38, 36, 19, 16), (12, 26, 27, 21), (23, 14, 15, 20), (13, 22, 24, 25), (10, 11, 23, 22), (11, 9, 14, 23), (8, 10, 22, 13), (9, 8, 13, 14), (16, 19, 35, 32), (39, 37, 42, 43), (36, 39, 18, 19), (22, 23, 20, 12), (26, 13, 25, 27), (22, 12, 21, 24), (34, 33, 32, 35), (24, 21, 28, 31), (30, 31, 28, 29), (21, 27, 29, 28), (25, 24, 31, 30), (27, 25, 30, 29), (18, 17, 33, 34), (19, 18, 34, 35), (17, 16, 32, 33), (12, 20, 39, 36), (20, 15, 37, 39), (26, 12, 36, 38), (43, 42, 46, 47), (17, 18, 41, 40), (18, 39, 43, 41), (37, 17, 40, 42), (47, 46, 44, 45), (42, 40, 44, 46), (41, 43, 47, 45), (40, 41, 45, 44), (15, 26, 38, 37), (48, 49, 50), (49, 48, 53), (48, 50, 51), (48, 51, 52), (48, 52, 53), (49, 53, 58), (50, 49, 54), (51, 50, 55), (52, 51, 56), (53, 52, 57), (49, 58, 54), (50, 54, 55), (51, 55, 56), (52, 56, 57), (53, 57, 58), (54, 58, 59), (55, 54, 59), (56, 55, 59), (57, 56, 59), (58, 57, 59), (60, 61, 62), (61, 60, 65), (60, 62, 63), (60, 63, 64), (60, 64, 65), (61, 65, 70), (62, 61, 66), (63, 62, 67), (64, 63, 68), (65, 64, 69), (61, 70, 66), (62, 66, 67), (63, 67, 68), (64, 68, 69), (65, 69, 70), (66, 70, 71), (67, 66, 71), (68, 67, 71), (69, 68, 71), (70, 69, 71), (72, 73, 74), (73, 72, 77), (72, 74, 75), (72, 75, 76), (72, 76, 77), (73, 77, 82), (74, 73, 78), (75, 74, 79), (76, 75, 80), (77, 76, 81), (73, 82, 78), (74, 78, 79), (75, 79, 80), (76, 80, 81), (77, 81, 82), (78, 82, 83), (79, 78, 83), (80, 79, 83), (81, 80, 83), (82, 81, 83)])
_uv = me_cube.uv_layers.new(name='UVMap')
_uv.uv.foreach_set('vector', [0.375, 0.0, 0.625, 0.0, 0.625, 0.25, 0.375, 0.25, 0.375, 0.25, 0.625, 0.25, 0.625, 0.5, 0.375, 0.5, 0.375, 0.5, 0.625, 0.5, 0.625, 0.75, 0.375, 0.75, 0.375, 0.75, 0.625, 0.75, 0.625, 1.0, 0.375, 1.0, 0.625, 0.25, 0.625, 0.0, 0.625, 0.0, 0.625, 0.25, 0.625, 0.75, 0.625, 0.5, 0.625, 0.5, 0.625, 0.75, 0.625, 0.25, 0.625, 0.0, 0.625, 0.0, 0.625, 0.25, 0.625, 0.25, 0.625, 0.0, 0.625, 0.0, 0.625, 0.25, 0.625, 1.0, 0.625, 0.75, 0.625, 0.75, 0.625, 1.0, 0.625, 0.5, 0.625, 0.25, 0.625, 0.25, 0.625, 0.5, 0.625, 1.0, 0.625, 0.75, 0.625, 0.75, 0.625, 1.0, 0.625, 0.75, 0.625, 1.0, 0.625, 1.0, 0.625, 0.75, 0.625, 0.5, 0.625, 0.25, 0.625, 0.25, 0.625, 0.5, 0.625, 1.0, 0.625, 0.75, 0.625, 0.75, 0.625, 1.0, 0.625, 0.75, 0.625, 0.5, 0.625, 0.5, 0.625, 0.75, 0.625, 0.5, 0.625, 0.25, 0.625, 0.25, 0.625, 0.5, 0.625, 1.0, 0.625, 0.75, 0.625, 0.75, 0.625, 1.0, 0.625, 0.25, 0.625, 0.0, 0.625, 0.0, 0.625, 0.25, 0.625, 1.0, 0.625, 0.75, 0.625, 0.75, 0.625, 1.0, 0.625, 0.5, 0.625, 0.25, 0.625, 0.25, 0.625, 0.5, 0.625, 0.75, 0.625, 0.5, 0.625, 0.5, 0.625, 0.75, 0.625, 0.75, 0.625, 0.5, 0.625, 0.5, 0.625, 0.75, 0.625, 0.0, 0.625, 0.0, 0.625, 0.0, 0.625, 0.0, 0.625, 0.75, 0.625, 0.75, 0.625, 0.75, 0.625, 0.75, 0.625, 0.5, 0.875, 0.5, 0.875, 0.75, 0.625, 0.75, 0.625, 0.75, 0.625, 0.75, 0.625, 0.75, 0.625, 0.75, 0.625, 1.0, 0.625, 0.75, 0.625, 0.75, 0.625, 1.0, 0.625, 0.75, 0.625, 1.0, 0.625, 1.0, 0.625, 0.75, 0.625, 1.0, 0.625, 0.75, 0.625, 0.75, 0.625, 1.0, 0.625, 0.0, 0.625, 0.0, 0.625, 0.0, 0.625, 0.0, 0.625, 0.5, 0.625, 0.25, 0.625, 0.25, 0.625, 0.5, 0.625, 0.75, 0.625, 0.5, 0.625, 0.5, 0.625, 0.75, 0.875, 0.5, 0.875, 0.75, 0.875, 0.75, 0.875, 0.5, 0.625, 0.75, 0.625, 0.5, 0.625, 0.5, 0.625, 0.75, 0.625, 0.5, 0.625, 0.25, 0.625, 0.25, 0.625, 0.5, 0.625, 1.0, 0.625, 0.75, 0.625, 0.75, 0.625, 1.0, 0.625, 0.5, 0.625, 0.25, 0.625, 0.25, 0.625, 0.5, 0.625, 0.25, 0.625, 0.5, 0.625, 0.5, 0.625, 0.25, 0.625, 0.5, 0.625, 0.5, 0.625, 0.5, 0.625, 0.5, 0.625, 0.25, 0.625, 0.25, 0.625, 0.25, 0.625, 0.25, 0.625, 0.5, 0.625, 0.25, 0.625, 0.25, 0.625, 0.5, 0.625, 0.25, 0.625, 0.25, 0.625, 0.25, 0.625, 0.25, 0.625, 0.5, 0.625, 0.5, 0.625, 0.5, 0.625, 0.5, 0.625, 0.25, 0.625, 0.5, 0.625, 0.5, 0.625, 0.25, 0.625, 0.25, 0.625, 0.0, 0.625, 0.0, 0.625, 0.25, 0.1818, 0.0, 0.2727, 0.1575, 0.09091, 0.1575, 0.2727, 0.1575, 0.3636, 0.0, 0.4545, 0.1575, 0.9091, 0.0, 1.0, 0.1575, 0.8182, 0.1575, 0.7273, 0.0, 0.8182, 0.1575, 0.6364, 0.1575, 0.5455, 0.0, 0.6364, 0.1575, 0.4545, 0.1575, 0.2727, 0.1575, 0.4545, 0.1575, 0.3636, 0.3149, 0.09091, 0.1575, 0.2727, 0.1575, 0.1818, 0.3149, 0.8182, 0.1575, 1.0, 0.1575, 0.9091, 0.3149, 0.6364, 0.1575, 0.8182, 0.1575, 0.7273, 0.3149, 0.4545, 0.1575, 0.6364, 0.1575, 0.5455, 0.3149, 0.2727, 0.1575, 0.3636, 0.3149, 0.1818, 0.3149, 0.09091, 0.1575, 0.1818, 0.3149, 0.0, 0.3149, 0.8182, 0.1575, 0.9091, 0.3149, 0.7273, 0.3149, 0.6364, 0.1575, 0.7273, 0.3149, 0.5455, 0.3149, 0.4545, 0.1575, 0.5455, 0.3149, 0.3636, 0.3149, 0.1818, 0.3149, 0.3636, 0.3149, 0.2727, 0.4724, 0.0, 0.3149, 0.1818, 0.3149, 0.09091, 0.4724, 0.7273, 0.3149, 0.9091, 0.3149, 0.8182, 0.4724, 0.5455, 0.3149, 0.7273, 0.3149, 0.6364, 0.4724, 0.3636, 0.3149, 0.5455, 0.3149, 0.4545, 0.4724, 0.1818, 0.0, 0.2727, 0.1575, 0.09091, 0.1575, 0.2727, 0.1575, 0.3636, 0.0, 0.4545, 0.1575, 0.9091, 0.0, 1.0, 0.1575, 0.8182, 0.1575, 0.7273, 0.0, 0.8182, 0.1575, 0.6364, 0.1575, 0.5455, 0.0, 0.6364, 0.1575, 0.4545, 0.1575, 0.2727, 0.1575, 0.4545, 0.1575, 0.3636, 0.3149, 0.09091, 0.1575, 0.2727, 0.1575, 0.1818, 0.3149, 0.8182, 0.1575, 1.0, 0.1575, 0.9091, 0.3149, 0.6364, 0.1575, 0.8182, 0.1575, 0.7273, 0.3149, 0.4545, 0.1575, 0.6364, 0.1575, 0.5455, 0.3149, 0.2727, 0.1575, 0.3636, 0.3149, 0.1818, 0.3149, 0.09091, 0.1575, 0.1818, 0.3149, 0.0, 0.3149, 0.8182, 0.1575, 0.9091, 0.3149, 0.7273, 0.3149, 0.6364, 0.1575, 0.7273, 0.3149, 0.5455, 0.3149, 0.4545, 0.1575, 0.5455, 0.3149, 0.3636, 0.3149, 0.1818, 0.3149, 0.3636, 0.3149, 0.2727, 0.4724, 0.0, 0.3149, 0.1818, 0.3149, 0.09091, 0.4724, 0.7273, 0.3149, 0.9091, 0.3149, 0.8182, 0.4724, 0.5455, 0.3149, 0.7273, 0.3149, 0.6364, 0.4724, 0.3636, 0.3149, 0.5455, 0.3149, 0.4545, 0.4724, 0.1818, 0.0, 0.2727, 0.1575, 0.09091, 0.1575, 0.2727, 0.1575, 0.3636, 0.0, 0.4545, 0.1575, 0.9091, 0.0, 1.0, 0.1575, 0.8182, 0.1575, 0.7273, 0.0, 0.8182, 0.1575, 0.6364, 0.1575, 0.5455, 0.0, 0.6364, 0.1575, 0.4545, 0.1575, 0.2727, 0.1575, 0.4545, 0.1575, 0.3636, 0.3149, 0.09091, 0.1575, 0.2727, 0.1575, 0.1818, 0.3149, 0.8182, 0.1575, 1.0, 0.1575, 0.9091, 0.3149, 0.6364, 0.1575, 0.8182, 0.1575, 0.7273, 0.3149, 0.4545, 0.1575, 0.6364, 0.1575, 0.5455, 0.3149, 0.2727, 0.1575, 0.3636, 0.3149, 0.1818, 0.3149, 0.09091, 0.1575, 0.1818, 0.3149, 0.0, 0.3149, 0.8182, 0.1575, 0.9091, 0.3149, 0.7273, 0.3149, 0.6364, 0.1575, 0.7273, 0.3149, 0.5455, 0.3149, 0.4545, 0.1575, 0.5455, 0.3149, 0.3636, 0.3149, 0.1818, 0.3149, 0.3636, 0.3149, 0.2727, 0.4724, 0.0, 0.3149, 0.1818, 0.3149, 0.09091, 0.4724, 0.7273, 0.3149, 0.9091, 0.3149, 0.8182, 0.4724, 0.5455, 0.3149, 0.7273, 0.3149, 0.6364, 0.4724, 0.3636, 0.3149, 0.5455, 0.3149, 0.4545, 0.4724])
me_cube.use_remesh_fix_poles = True
me_cube.use_remesh_preserve_attributes = False
me_cube.update()
me_cube_002 = bpy.data.meshes.new('Cube.002')
me_cube_002.from_pydata([(-1.0, -1.0, -1.0), (-0.4795, -0.4795, 1.0), (-1.0, 1.0, -1.0), (-0.4795, 0.4795, 1.0), (1.0, -1.0, -1.0), (0.4795, -0.4795, 1.0), (1.0, 1.0, -1.0), (0.4795, 0.4795, 1.0), (-0.5448, -0.4884, 5.174), (-0.5175, 0.4697, 5.143), (0.4117, -0.5178, 5.11), (0.439, 0.4403, 5.079), (0.3876, -0.5263, 6.544), (-0.493, -0.4626, 5.962), (-0.4545, 0.4939, 5.984), (-0.4185, 0.5053, 6.899), (0.01071, -0.5085, 8.23), (0.09607, 0.4467, 8.239), (0.9875, 0.3703, 7.894), (0.9021, -0.5849, 7.885), (0.4729, 0.4289, 6.553), (1.66, -2.124, 6.396), (0.4545, -0.4939, 5.832), (0.493, 0.4626, 5.855), (1.603, -2.112, 6.133), (1.252, -2.101, 6.18), (-0.5038, -0.4499, 6.89), (1.33, -2.096, 6.524), (3.06, -3.873, 7.42), (2.73, -3.845, 7.548), (2.652, -3.85, 7.204), (3.003, -3.861, 7.156), (0.4885, -0.432, 9.453), (0.5733, 0.5207, 9.523), (1.528, 0.4381, 9.492), (1.444, -0.5147, 9.422), (0.6449, -0.5556, 7.215), (-0.1612, 0.476, 7.569), (-0.2466, -0.4792, 7.56), (0.7302, 0.3996, 7.224), (0.4348, 2.254, 7.975), (0.8313, 2.22, 7.821), (0.3203, 2.267, 7.676), (0.7169, 2.233, 7.523), (1.334, 3.754, 8.261), (1.556, 3.639, 8.164), (1.27, 3.79, 8.073), (1.714, 3.674, 7.976), (2.424, -3.587, 6.109), (3.683, -4.502, 7.071), (1.943, -5.067, 7.071), (0.868, -3.587, 7.071), (1.943, -2.108, 7.071), (3.683, -2.673, 7.071), (2.905, -5.067, 8.627), (1.165, -4.502, 8.627), (1.165, -2.673, 8.627), (2.905, -2.108, 8.627), (3.98, -3.587, 8.627), (2.424, -3.587, 9.589), (0.813, 3.433, 6.268), (2.144, 2.627, 7.116), (0.3891, 2.129, 7.116), (-0.5588, 3.433, 7.116), (0.3891, 4.738, 7.116), (2.144, 4.24, 7.116), (1.237, 2.129, 8.488), (-0.2968, 2.627, 8.488), (-0.2968, 4.24, 8.488), (1.237, 4.738, 8.488), (2.185, 3.433, 8.488), (0.813, 3.433, 9.336), (1.302, 0.02016, 8.074), (4.152, -2.051, 10.25), (0.2134, -3.331, 10.25), (-2.221, 0.02016, 10.25), (0.2134, 3.371, 10.25), (4.152, 2.091, 10.25), (2.391, -3.331, 13.77), (-1.548, -2.051, 13.77), (-1.548, 2.091, 13.77), (2.391, 3.371, 13.77), (4.825, 0.02016, 13.77), (1.302, 0.02016, 15.95), (-2.24, 1.479, 7.859), (-2.4, 1.156, 7.855), (-2.154, 1.434, 8.11), (-2.314, 1.111, 8.107), (-3.202, 2.288, 8.328), (-3.421, 2.141, 8.326), (-3.163, 2.228, 8.513), (-3.382, 2.081, 8.51), (-3.854, 2.035, 7.176), (-2.288, 1.086, 8.174), (-4.353, 0.4995, 8.174), (-5.468, 2.035, 8.174), (-4.353, 3.57, 8.174), (-2.288, 2.983, 8.174), (-3.355, 0.4995, 9.788), (-5.16, 1.086, 9.788), (-5.16, 2.983, 9.788), (-3.355, 3.57, 9.788), (-2.24, 2.035, 9.788), (-3.854, 2.035, 10.79)], [], [(0, 1, 3, 2), (2, 3, 7, 6), (6, 7, 5, 4), (4, 5, 1, 0), (37, 38, 16, 17), (5, 7, 11, 10), (14, 13, 26, 15), (3, 1, 8, 9), (1, 5, 10, 8), (7, 3, 9, 11), (38, 36, 19, 16), (12, 26, 27, 21), (23, 14, 15, 20), (13, 22, 24, 25), (10, 11, 23, 22), (11, 9, 14, 23), (8, 10, 22, 13), (9, 8, 13, 14), (16, 19, 35, 32), (39, 37, 42, 43), (36, 39, 18, 19), (22, 23, 20, 12), (26, 13, 25, 27), (22, 12, 21, 24), (34, 33, 32, 35), (24, 21, 28, 31), (30, 31, 28, 29), (21, 27, 29, 28), (25, 24, 31, 30), (27, 25, 30, 29), (18, 17, 33, 34), (19, 18, 34, 35), (17, 16, 32, 33), (12, 20, 39, 36), (20, 15, 37, 39), (26, 12, 36, 38), (43, 42, 46, 47), (17, 18, 41, 40), (18, 39, 43, 41), (37, 17, 40, 42), (47, 46, 44, 45), (42, 40, 44, 46), (41, 43, 47, 45), (40, 41, 45, 44), (15, 26, 85, 84), (48, 49, 50), (49, 48, 53), (48, 50, 51), (48, 51, 52), (48, 52, 53), (49, 53, 58), (50, 49, 54), (51, 50, 55), (52, 51, 56), (53, 52, 57), (49, 58, 54), (50, 54, 55), (51, 55, 56), (52, 56, 57), (53, 57, 58), (54, 58, 59), (55, 54, 59), (56, 55, 59), (57, 56, 59), (58, 57, 59), (60, 61, 62), (61, 60, 65), (60, 62, 63), (60, 63, 64), (60, 64, 65), (61, 65, 70), (62, 61, 66), (63, 62, 67), (64, 63, 68), (65, 64, 69), (61, 70, 66), (62, 66, 67), (63, 67, 68), (64, 68, 69), (65, 69, 70), (66, 70, 71), (67, 66, 71), (68, 67, 71), (69, 68, 71), (70, 69, 71), (72, 73, 74), (73, 72, 77), (72, 74, 75), (72, 75, 76), (72, 76, 77), (73, 77, 82), (74, 73, 78), (75, 74, 79), (76, 75, 80), (77, 76, 81), (73, 82, 78), (74, 78, 79), (75, 79, 80), (76, 80, 81), (77, 81, 82), (78, 82, 83), (79, 78, 83), (80, 79, 83), (81, 80, 83), (82, 81, 83), (86, 84, 88, 90), (26, 38, 87, 85), (38, 37, 86, 87), (37, 15, 84, 86), (88, 89, 91, 90), (85, 87, 91, 89), (87, 86, 90, 91), (84, 85, 89, 88), (92, 93, 94), (93, 92, 97), (92, 94, 95), (92, 95, 96), (92, 96, 97), (93, 97, 102), (94, 93, 98), (95, 94, 99), (96, 95, 100), (97, 96, 101), (93, 102, 98), (94, 98, 99), (95, 99, 100), (96, 100, 101), (97, 101, 102), (98, 102, 103), (99, 98, 103), (100, 99, 103), (101, 100, 103), (102, 101, 103)])
_uv = me_cube_002.uv_layers.new(name='UVMap')
_uv.uv.foreach_set('vector', [0.375, 0.0, 0.625, 0.0, 0.625, 0.25, 0.375, 0.25, 0.375, 0.25, 0.625, 0.25, 0.625, 0.5, 0.375, 0.5, 0.375, 0.5, 0.625, 0.5, 0.625, 0.75, 0.375, 0.75, 0.375, 0.75, 0.625, 0.75, 0.625, 1.0, 0.375, 1.0, 0.625, 0.25, 0.625, 0.0, 0.625, 0.0, 0.625, 0.25, 0.625, 0.75, 0.625, 0.5, 0.625, 0.5, 0.625, 0.75, 0.625, 0.25, 0.625, 0.0, 0.625, 0.0, 0.625, 0.25, 0.625, 0.25, 0.625, 0.0, 0.625, 0.0, 0.625, 0.25, 0.625, 1.0, 0.625, 0.75, 0.625, 0.75, 0.625, 1.0, 0.625, 0.5, 0.625, 0.25, 0.625, 0.25, 0.625, 0.5, 0.625, 1.0, 0.625, 0.75, 0.625, 0.75, 0.625, 1.0, 0.625, 0.75, 0.625, 1.0, 0.625, 1.0, 0.625, 0.75, 0.625, 0.5, 0.625, 0.25, 0.625, 0.25, 0.625, 0.5, 0.625, 1.0, 0.625, 0.75, 0.625, 0.75, 0.625, 1.0, 0.625, 0.75, 0.625, 0.5, 0.625, 0.5, 0.625, 0.75, 0.625, 0.5, 0.625, 0.25, 0.625, 0.25, 0.625, 0.5, 0.625, 1.0, 0.625, 0.75, 0.625, 0.75, 0.625, 1.0, 0.625, 0.25, 0.625, 0.0, 0.625, 0.0, 0.625, 0.25, 0.625, 1.0, 0.625, 0.75, 0.625, 0.75, 0.625, 1.0, 0.625, 0.5, 0.625, 0.25, 0.625, 0.25, 0.625, 0.5, 0.625, 0.75, 0.625, 0.5, 0.625, 0.5, 0.625, 0.75, 0.625, 0.75, 0.625, 0.5, 0.625, 0.5, 0.625, 0.75, 0.625, 0.0, 0.625, 0.0, 0.625, 0.0, 0.625, 0.0, 0.625, 0.75, 0.625, 0.75, 0.625, 0.75, 0.625, 0.75, 0.625, 0.5, 0.875, 0.5, 0.875, 0.75, 0.625, 0.75, 0.625, 0.75, 0.625, 0.75, 0.625, 0.75, 0.625, 0.75, 0.625, 1.0, 0.625, 0.75, 0.625, 0.75, 0.625, 1.0, 0.625, 0.75, 0.625, 1.0, 0.625, 1.0, 0.625, 0.75, 0.625, 1.0, 0.625, 0.75, 0.625, 0.75, 0.625, 1.0, 0.625, 0.0, 0.625, 0.0, 0.625, 0.0, 0.625, 0.0, 0.625, 0.5, 0.625, 0.25, 0.625, 0.25, 0.625, 0.5, 0.625, 0.75, 0.625, 0.5, 0.625, 0.5, 0.625, 0.75, 0.875, 0.5, 0.875, 0.75, 0.875, 0.75, 0.875, 0.5, 0.625, 0.75, 0.625, 0.5, 0.625, 0.5, 0.625, 0.75, 0.625, 0.5, 0.625, 0.25, 0.625, 0.25, 0.625, 0.5, 0.625, 1.0, 0.625, 0.75, 0.625, 0.75, 0.625, 1.0, 0.625, 0.5, 0.625, 0.25, 0.625, 0.25, 0.625, 0.5, 0.625, 0.25, 0.625, 0.5, 0.625, 0.5, 0.625, 0.25, 0.625, 0.5, 0.625, 0.5, 0.625, 0.5, 0.625, 0.5, 0.625, 0.25, 0.625, 0.25, 0.625, 0.25, 0.625, 0.25, 0.625, 0.5, 0.625, 0.25, 0.625, 0.25, 0.625, 0.5, 0.625, 0.25, 0.625, 0.25, 0.625, 0.25, 0.625, 0.25, 0.625, 0.5, 0.625, 0.5, 0.625, 0.5, 0.625, 0.5, 0.625, 0.25, 0.625, 0.5, 0.625, 0.5, 0.625, 0.25, 0.625, 0.25, 0.625, 0.0, 0.625, 0.0, 0.625, 0.25, 0.1818, 0.0, 0.2727, 0.1575, 0.09091, 0.1575, 0.2727, 0.1575, 0.3636, 0.0, 0.4545, 0.1575, 0.9091, 0.0, 1.0, 0.1575, 0.8182, 0.1575, 0.7273, 0.0, 0.8182, 0.1575, 0.6364, 0.1575, 0.5455, 0.0, 0.6364, 0.1575, 0.4545, 0.1575, 0.2727, 0.1575, 0.4545, 0.1575, 0.3636, 0.3149, 0.09091, 0.1575, 0.2727, 0.1575, 0.1818, 0.3149, 0.8182, 0.1575, 1.0, 0.1575, 0.9091, 0.3149, 0.6364, 0.1575, 0.8182, 0.1575, 0.7273, 0.3149, 0.4545, 0.1575, 0.6364, 0.1575, 0.5455, 0.3149, 0.2727, 0.1575, 0.3636, 0.3149, 0.1818, 0.3149, 0.09091, 0.1575, 0.1818, 0.3149, 0.0, 0.3149, 0.8182, 0.1575, 0.9091, 0.3149, 0.7273, 0.3149, 0.6364, 0.1575, 0.7273, 0.3149, 0.5455, 0.3149, 0.4545, 0.1575, 0.5455, 0.3149, 0.3636, 0.3149, 0.1818, 0.3149, 0.3636, 0.3149, 0.2727, 0.4724, 0.0, 0.3149, 0.1818, 0.3149, 0.09091, 0.4724, 0.7273, 0.3149, 0.9091, 0.3149, 0.8182, 0.4724, 0.5455, 0.3149, 0.7273, 0.3149, 0.6364, 0.4724, 0.3636, 0.3149, 0.5455, 0.3149, 0.4545, 0.4724, 0.1818, 0.0, 0.2727, 0.1575, 0.09091, 0.1575, 0.2727, 0.1575, 0.3636, 0.0, 0.4545, 0.1575, 0.9091, 0.0, 1.0, 0.1575, 0.8182, 0.1575, 0.7273, 0.0, 0.8182, 0.1575, 0.6364, 0.1575, 0.5455, 0.0, 0.6364, 0.1575, 0.4545, 0.1575, 0.2727, 0.1575, 0.4545, 0.1575, 0.3636, 0.3149, 0.09091, 0.1575, 0.2727, 0.1575, 0.1818, 0.3149, 0.8182, 0.1575, 1.0, 0.1575, 0.9091, 0.3149, 0.6364, 0.1575, 0.8182, 0.1575, 0.7273, 0.3149, 0.4545, 0.1575, 0.6364, 0.1575, 0.5455, 0.3149, 0.2727, 0.1575, 0.3636, 0.3149, 0.1818, 0.3149, 0.09091, 0.1575, 0.1818, 0.3149, 0.0, 0.3149, 0.8182, 0.1575, 0.9091, 0.3149, 0.7273, 0.3149, 0.6364, 0.1575, 0.7273, 0.3149, 0.5455, 0.3149, 0.4545, 0.1575, 0.5455, 0.3149, 0.3636, 0.3149, 0.1818, 0.3149, 0.3636, 0.3149, 0.2727, 0.4724, 0.0, 0.3149, 0.1818, 0.3149, 0.09091, 0.4724, 0.7273, 0.3149, 0.9091, 0.3149, 0.8182, 0.4724, 0.5455, 0.3149, 0.7273, 0.3149, 0.6364, 0.4724, 0.3636, 0.3149, 0.5455, 0.3149, 0.4545, 0.4724, 0.1818, 0.0, 0.2727, 0.1575, 0.09091, 0.1575, 0.2727, 0.1575, 0.3636, 0.0, 0.4545, 0.1575, 0.9091, 0.0, 1.0, 0.1575, 0.8182, 0.1575, 0.7273, 0.0, 0.8182, 0.1575, 0.6364, 0.1575, 0.5455, 0.0, 0.6364, 0.1575, 0.4545, 0.1575, 0.2727, 0.1575, 0.4545, 0.1575, 0.3636, 0.3149, 0.09091, 0.1575, 0.2727, 0.1575, 0.1818, 0.3149, 0.8182, 0.1575, 1.0, 0.1575, 0.9091, 0.3149, 0.6364, 0.1575, 0.8182, 0.1575, 0.7273, 0.3149, 0.4545, 0.1575, 0.6364, 0.1575, 0.5455, 0.3149, 0.2727, 0.1575, 0.3636, 0.3149, 0.1818, 0.3149, 0.09091, 0.1575, 0.1818, 0.3149, 0.0, 0.3149, 0.8182, 0.1575, 0.9091, 0.3149, 0.7273, 0.3149, 0.6364, 0.1575, 0.7273, 0.3149, 0.5455, 0.3149, 0.4545, 0.1575, 0.5455, 0.3149, 0.3636, 0.3149, 0.1818, 0.3149, 0.3636, 0.3149, 0.2727, 0.4724, 0.0, 0.3149, 0.1818, 0.3149, 0.09091, 0.4724, 0.7273, 0.3149, 0.9091, 0.3149, 0.8182, 0.4724, 0.5455, 0.3149, 0.7273, 0.3149, 0.6364, 0.4724, 0.3636, 0.3149, 0.5455, 0.3149, 0.4545, 0.4724, 0.625, 0.25, 0.625, 0.25, 0.625, 0.25, 0.625, 0.25, 0.625, 1.0, 0.625, 1.0, 0.625, 1.0, 0.625, 1.0, 0.625, 0.0, 0.625, 0.25, 0.625, 0.25, 0.625, 0.0, 0.625, 0.25, 0.625, 0.25, 0.625, 0.25, 0.625, 0.25, 0.625, 0.25, 0.625, 0.0, 0.625, 0.0, 0.625, 0.25, 0.625, 1.0, 0.625, 1.0, 0.625, 1.0, 0.625, 1.0, 0.625, 0.0, 0.625, 0.25, 0.625, 0.25, 0.625, 0.0, 0.625, 0.25, 0.625, 0.0, 0.625, 0.0, 0.625, 0.25, 0.1818, 0.0, 0.2727, 0.1575, 0.09091, 0.1575, 0.2727, 0.1575, 0.3636, 0.0, 0.4545, 0.1575, 0.9091, 0.0, 1.0, 0.1575, 0.8182, 0.1575, 0.7273, 0.0, 0.8182, 0.1575, 0.6364, 0.1575, 0.5455, 0.0, 0.6364, 0.1575, 0.4545, 0.1575, 0.2727, 0.1575, 0.4545, 0.1575, 0.3636, 0.3149, 0.09091, 0.1575, 0.2727, 0.1575, 0.1818, 0.3149, 0.8182, 0.1575, 1.0, 0.1575, 0.9091, 0.3149, 0.6364, 0.1575, 0.8182, 0.1575, 0.7273, 0.3149, 0.4545, 0.1575, 0.6364, 0.1575, 0.5455, 0.3149, 0.2727, 0.1575, 0.3636, 0.3149, 0.1818, 0.3149, 0.09091, 0.1575, 0.1818, 0.3149, 0.0, 0.3149, 0.8182, 0.1575, 0.9091, 0.3149, 0.7273, 0.3149, 0.6364, 0.1575, 0.7273, 0.3149, 0.5455, 0.3149, 0.4545, 0.1575, 0.5455, 0.3149, 0.3636, 0.3149, 0.1818, 0.3149, 0.3636, 0.3149, 0.2727, 0.4724, 0.0, 0.3149, 0.1818, 0.3149, 0.09091, 0.4724, 0.7273, 0.3149, 0.9091, 0.3149, 0.8182, 0.4724, 0.5455, 0.3149, 0.7273, 0.3149, 0.6364, 0.4724, 0.3636, 0.3149, 0.5455, 0.3149, 0.4545, 0.4724])
me_cube_002.use_remesh_fix_poles = True
me_cube_002.use_remesh_preserve_attributes = False
me_cube_002.update()
me_cube_004 = bpy.data.meshes.new('Cube.004')
me_cube_004.from_pydata([(-1.365, -1.366, -1.735), (-0.7584, -0.7634, 0.519), (-1.365, 1.369, -1.735), (-0.7584, 0.7718, 0.519), (1.371, -1.366, -1.735), (0.7768, -0.7634, 0.519), (1.371, 1.369, -1.735), (0.7768, 0.7718, 0.519), (-0.7142, -0.644, 5.863), (-0.6779, 0.6271, 5.822), (0.5548, -0.683, 5.779), (0.5911, 0.5881, 5.737), (0.4827, -0.6444, 7.344), (-0.6284, -0.5933, 6.803), (-0.5767, 0.6382, 6.818), (-0.5086, 0.5966, 7.633), (0.0123, -0.5297, 8.451), (0.1006, 0.472, 8.431), (1.047, 0.4095, 8.179), (0.9573, -0.619, 8.171), (0.5875, 0.5301, 7.354), (1.816, -2.298, 6.539), (0.5967, -0.6363, 6.651), (0.6442, 0.6007, 6.668), (1.787, -2.31, 6.286), (1.349, -2.306, 6.431), (-0.5723, -0.485, 7.672), (1.498, -2.273, 6.697), (4.717, -4.574, 7.42), (4.387, -4.545, 7.548), (4.309, -4.55, 7.204), (4.66, -4.562, 7.156), (1.295, -0.432, 10.59), (1.405, 0.5207, 10.58), (2.099, 0.4381, 9.927), (1.989, -0.5147, 9.931), (0.7406, -0.6331, 7.807), (-0.1855, 0.5429, 8.075), (-0.2535, -0.4746, 8.098), (0.8378, 0.4698, 7.815), (0.4348, 2.719, 8.409), (0.8313, 2.724, 8.319), (0.3203, 2.703, 8.073), (0.7169, 2.701, 7.965), (1.341, 4.566, 9.731), (1.562, 4.472, 9.611), (1.265, 4.616, 9.551), (1.707, 4.533, 9.418), (3.481, -4.304, 9.296), (1.857, -3.124, 8.056), (4.102, -2.395, 8.056), (5.489, -4.304, 8.056), (4.102, -6.213, 8.056), (1.857, -5.484, 8.056), (2.861, -2.395, 6.048), (5.105, -3.124, 6.048), (5.105, -5.484, 6.048), (2.861, -6.213, 6.048), (1.474, -4.304, 6.048), (3.481, -4.304, 4.808), (2.358, -0.715, 7.888), (5.726, -3.162, 10.46), (1.072, -4.674, 10.46), (-1.805, -0.715, 10.46), (1.072, 3.244, 10.46), (5.726, 1.732, 10.46), (3.644, -4.674, 14.62), (-1.01, -3.162, 14.62), (-1.01, 1.732, 14.62), (3.644, 3.244, 14.62), (6.521, -0.715, 14.62), (2.358, -0.715, 17.2), (-2.497, -0.5174, 7.909), (-2.501, -0.7974, 7.97), (-2.437, -0.454, 8.165), (-2.442, -0.739, 8.228), (-3.564, -1.126, 8.634), (-3.635, -1.378, 8.664), (-3.541, -1.109, 8.83), (-3.612, -1.361, 8.86), (-4.518, -0.6986, 6.807), (-2.419, -1.97, 8.144), (-5.187, -2.756, 8.144), (-6.682, -0.6986, 8.144), (-5.187, 1.359, 8.144), (-2.419, 0.5729, 8.144), (-3.85, -2.756, 10.31), (-6.269, -1.97, 10.31), (-6.269, 0.5729, 10.31), (-3.85, 1.359, 10.31), (-2.355, -0.6986, 10.31), (-4.518, -0.6986, 11.64), (0.813, 4.555, 7.584), (2.144, 3.748, 8.431), (0.3891, 3.25, 8.431), (-0.5588, 4.555, 8.431), (0.3891, 5.859, 8.431), (2.144, 5.361, 8.431), (1.237, 3.25, 9.803), (-0.2968, 3.748, 9.803), (-0.2968, 5.361, 9.803), (1.237, 5.859, 9.803), (2.185, 4.555, 9.803), (0.813, 4.555, 10.65)], [], [(0, 1, 3, 2), (2, 3, 7, 6), (6, 7, 5, 4), (4, 5, 1, 0), (37, 38, 16, 17), (5, 7, 11, 10), (14, 13, 26, 15), (3, 1, 8, 9), (1, 5, 10, 8), (7, 3, 9, 11), (38, 36, 19, 16), (12, 26, 27, 21), (23, 14, 15, 20), (13, 22, 24, 25), (10, 11, 23, 22), (11, 9, 14, 23), (8, 10, 22, 13), (9, 8, 13, 14), (16, 19, 35, 32), (39, 37, 42, 43), (36, 39, 18, 19), (22, 23, 20, 12), (26, 13, 25, 27), (22, 12, 21, 24), (34, 33, 32, 35), (24, 21, 28, 31), (30, 31, 28, 29), (21, 27, 29, 28), (25, 24, 31, 30), (27, 25, 30, 29), (18, 17, 33, 34), (19, 18, 34, 35), (17, 16, 32, 33), (12, 20, 39, 36), (20, 15, 37, 39), (26, 12, 36, 38), (43, 42, 46, 47), (17, 18, 41, 40), (18, 39, 43, 41), (37, 17, 40, 42), (47, 46, 44, 45), (42, 40, 44, 46), (41, 43, 47, 45), (40, 41, 45, 44), (15, 26, 73, 72), (48, 49, 50), (49, 48, 53), (48, 50, 51), (48, 51, 52), (48, 52, 53), (49, 53, 58), (50, 49, 54), (51, 50, 55), (52, 51, 56), (53, 52, 57), (49, 58, 54), (50, 54, 55), (51, 55, 56), (52, 56, 57), (53, 57, 58), (54, 58, 59), (55, 54, 59), (56, 55, 59), (57, 56, 59), (58, 57, 59), (60, 61, 62), (61, 60, 65), (60, 62, 63), (60, 63, 64), (60, 64, 65), (61, 65, 70), (62, 61, 66), (63, 62, 67), (64, 63, 68), (65, 64, 69), (61, 70, 66), (62, 66, 67), (63, 67, 68), (64, 68, 69), (65, 69, 70), (66, 70, 71), (67, 66, 71), (68, 67, 71), (69, 68, 71), (70, 69, 71), (74, 72, 76, 78), (26, 38, 75, 73), (38, 37, 74, 75), (37, 15, 72, 74), (76, 77, 79, 78), (73, 75, 79, 77), (75, 74, 78, 79), (72, 73, 77, 76), (80, 81, 82), (81, 80, 85), (80, 82, 83), (80, 83, 84), (80, 84, 85), (81, 85, 90), (82, 81, 86), (83, 82, 87), (84, 83, 88), (85, 84, 89), (81, 90, 86), (82, 86, 87), (83, 87, 88), (84, 88, 89), (85, 89, 90), (86, 90, 91), (87, 86, 91), (88, 87, 91), (89, 88, 91), (90, 89, 91), (92, 93, 94), (93, 92, 97), (92, 94, 95), (92, 95, 96), (92, 96, 97), (93, 97, 102), (94, 93, 98), (95, 94, 99), (96, 95, 100), (97, 96, 101), (93, 102, 98), (94, 98, 99), (95, 99, 100), (96, 100, 101), (97, 101, 102), (98, 102, 103), (99, 98, 103), (100, 99, 103), (101, 100, 103), (102, 101, 103)])
_uv = me_cube_004.uv_layers.new(name='UVMap')
_uv.uv.foreach_set('vector', [0.375, 0.0, 0.625, 0.0, 0.625, 0.25, 0.375, 0.25, 0.375, 0.25, 0.625, 0.25, 0.625, 0.5, 0.375, 0.5, 0.375, 0.5, 0.625, 0.5, 0.625, 0.75, 0.375, 0.75, 0.375, 0.75, 0.625, 0.75, 0.625, 1.0, 0.375, 1.0, 0.625, 0.25, 0.625, 0.0, 0.625, 0.0, 0.625, 0.25, 0.625, 0.75, 0.625, 0.5, 0.625, 0.5, 0.625, 0.75, 0.625, 0.25, 0.625, 0.0, 0.625, 0.0, 0.625, 0.25, 0.625, 0.25, 0.625, 0.0, 0.625, 0.0, 0.625, 0.25, 0.625, 1.0, 0.625, 0.75, 0.625, 0.75, 0.625, 1.0, 0.625, 0.5, 0.625, 0.25, 0.625, 0.25, 0.625, 0.5, 0.625, 1.0, 0.625, 0.75, 0.625, 0.75, 0.625, 1.0, 0.625, 0.75, 0.625, 1.0, 0.625, 1.0, 0.625, 0.75, 0.625, 0.5, 0.625, 0.25, 0.625, 0.25, 0.625, 0.5, 0.625, 1.0, 0.625, 0.75, 0.625, 0.75, 0.625, 1.0, 0.625, 0.75, 0.625, 0.5, 0.625, 0.5, 0.625, 0.75, 0.625, 0.5, 0.625, 0.25, 0.625, 0.25, 0.625, 0.5, 0.625, 1.0, 0.625, 0.75, 0.625, 0.75, 0.625, 1.0, 0.625, 0.25, 0.625, 0.0, 0.625, 0.0, 0.625, 0.25, 0.625, 1.0, 0.625, 0.75, 0.625, 0.75, 0.625, 1.0, 0.625, 0.5, 0.625, 0.25, 0.625, 0.25, 0.625, 0.5, 0.625, 0.75, 0.625, 0.5, 0.625, 0.5, 0.625, 0.75, 0.625, 0.75, 0.625, 0.5, 0.625, 0.5, 0.625, 0.75, 0.625, 0.0, 0.625, 0.0, 0.625, 0.0, 0.625, 0.0, 0.625, 0.75, 0.625, 0.75, 0.625, 0.75, 0.625, 0.75, 0.625, 0.5, 0.875, 0.5, 0.875, 0.75, 0.625, 0.75, 0.625, 0.75, 0.625, 0.75, 0.625, 0.75, 0.625, 0.75, 0.625, 1.0, 0.625, 0.75, 0.625, 0.75, 0.625, 1.0, 0.625, 0.75, 0.625, 1.0, 0.625, 1.0, 0.625, 0.75, 0.625, 1.0, 0.625, 0.75, 0.625, 0.75, 0.625, 1.0, 0.625, 0.0, 0.625, 0.0, 0.625, 0.0, 0.625, 0.0, 0.625, 0.5, 0.625, 0.25, 0.625, 0.25, 0.625, 0.5, 0.625, 0.75, 0.625, 0.5, 0.625, 0.5, 0.625, 0.75, 0.875, 0.5, 0.875, 0.75, 0.875, 0.75, 0.875, 0.5, 0.625, 0.75, 0.625, 0.5, 0.625, 0.5, 0.625, 0.75, 0.625, 0.5, 0.625, 0.25, 0.625, 0.25, 0.625, 0.5, 0.625, 1.0, 0.625, 0.75, 0.625, 0.75, 0.625, 1.0, 0.625, 0.5, 0.625, 0.25, 0.625, 0.25, 0.625, 0.5, 0.625, 0.25, 0.625, 0.5, 0.625, 0.5, 0.625, 0.25, 0.625, 0.5, 0.625, 0.5, 0.625, 0.5, 0.625, 0.5, 0.625, 0.25, 0.625, 0.25, 0.625, 0.25, 0.625, 0.25, 0.625, 0.5, 0.625, 0.25, 0.625, 0.25, 0.625, 0.5, 0.625, 0.25, 0.625, 0.25, 0.625, 0.25, 0.625, 0.25, 0.625, 0.5, 0.625, 0.5, 0.625, 0.5, 0.625, 0.5, 0.625, 0.25, 0.625, 0.5, 0.625, 0.5, 0.625, 0.25, 0.625, 0.25, 0.625, 0.0, 0.625, 0.0, 0.625, 0.25, 0.1818, 0.0, 0.2727, 0.1575, 0.09091, 0.1575, 0.2727, 0.1575, 0.3636, 0.0, 0.4545, 0.1575, 0.9091, 0.0, 1.0, 0.1575, 0.8182, 0.1575, 0.7273, 0.0, 0.8182, 0.1575, 0.6364, 0.1575, 0.5455, 0.0, 0.6364, 0.1575, 0.4545, 0.1575, 0.2727, 0.1575, 0.4545, 0.1575, 0.3636, 0.3149, 0.09091, 0.1575, 0.2727, 0.1575, 0.1818, 0.3149, 0.8182, 0.1575, 1.0, 0.1575, 0.9091, 0.3149, 0.6364, 0.1575, 0.8182, 0.1575, 0.7273, 0.3149, 0.4545, 0.1575, 0.6364, 0.1575, 0.5455, 0.3149, 0.2727, 0.1575, 0.3636, 0.3149, 0.1818, 0.3149, 0.09091, 0.1575, 0.1818, 0.3149, 0.0, 0.3149, 0.8182, 0.1575, 0.9091, 0.3149, 0.7273, 0.3149, 0.6364, 0.1575, 0.7273, 0.3149, 0.5455, 0.3149, 0.4545, 0.1575, 0.5455, 0.3149, 0.3636, 0.3149, 0.1818, 0.3149, 0.3636, 0.3149, 0.2727, 0.4724, 0.0, 0.3149, 0.1818, 0.3149, 0.09091, 0.4724, 0.7273, 0.3149, 0.9091, 0.3149, 0.8182, 0.4724, 0.5455, 0.3149, 0.7273, 0.3149, 0.6364, 0.4724, 0.3636, 0.3149, 0.5455, 0.3149, 0.4545, 0.4724, 0.1818, 0.0, 0.2727, 0.1575, 0.09091, 0.1575, 0.2727, 0.1575, 0.3636, 0.0, 0.4545, 0.1575, 0.9091, 0.0, 1.0, 0.1575, 0.8182, 0.1575, 0.7273, 0.0, 0.8182, 0.1575, 0.6364, 0.1575, 0.5455, 0.0, 0.6364, 0.1575, 0.4545, 0.1575, 0.2727, 0.1575, 0.4545, 0.1575, 0.3636, 0.3149, 0.09091, 0.1575, 0.2727, 0.1575, 0.1818, 0.3149, 0.8182, 0.1575, 1.0, 0.1575, 0.9091, 0.3149, 0.6364, 0.1575, 0.8182, 0.1575, 0.7273, 0.3149, 0.4545, 0.1575, 0.6364, 0.1575, 0.5455, 0.3149, 0.2727, 0.1575, 0.3636, 0.3149, 0.1818, 0.3149, 0.09091, 0.1575, 0.1818, 0.3149, 0.0, 0.3149, 0.8182, 0.1575, 0.9091, 0.3149, 0.7273, 0.3149, 0.6364, 0.1575, 0.7273, 0.3149, 0.5455, 0.3149, 0.4545, 0.1575, 0.5455, 0.3149, 0.3636, 0.3149, 0.1818, 0.3149, 0.3636, 0.3149, 0.2727, 0.4724, 0.0, 0.3149, 0.1818, 0.3149, 0.09091, 0.4724, 0.7273, 0.3149, 0.9091, 0.3149, 0.8182, 0.4724, 0.5455, 0.3149, 0.7273, 0.3149, 0.6364, 0.4724, 0.3636, 0.3149, 0.5455, 0.3149, 0.4545, 0.4724, 0.625, 0.25, 0.625, 0.25, 0.625, 0.25, 0.625, 0.25, 0.625, 1.0, 0.625, 1.0, 0.625, 1.0, 0.625, 1.0, 0.625, 0.0, 0.625, 0.25, 0.625, 0.25, 0.625, 0.0, 0.625, 0.25, 0.625, 0.25, 0.625, 0.25, 0.625, 0.25, 0.625, 0.25, 0.625, 0.0, 0.625, 0.0, 0.625, 0.25, 0.625, 1.0, 0.625, 1.0, 0.625, 1.0, 0.625, 1.0, 0.625, 0.0, 0.625, 0.25, 0.625, 0.25, 0.625, 0.0, 0.625, 0.25, 0.625, 0.0, 0.625, 0.0, 0.625, 0.25, 0.1818, 0.0, 0.2727, 0.1575, 0.09091, 0.1575, 0.2727, 0.1575, 0.3636, 0.0, 0.4545, 0.1575, 0.9091, 0.0, 1.0, 0.1575, 0.8182, 0.1575, 0.7273, 0.0, 0.8182, 0.1575, 0.6364, 0.1575, 0.5455, 0.0, 0.6364, 0.1575, 0.4545, 0.1575, 0.2727, 0.1575, 0.4545, 0.1575, 0.3636, 0.3149, 0.09091, 0.1575, 0.2727, 0.1575, 0.1818, 0.3149, 0.8182, 0.1575, 1.0, 0.1575, 0.9091, 0.3149, 0.6364, 0.1575, 0.8182, 0.1575, 0.7273, 0.3149, 0.4545, 0.1575, 0.6364, 0.1575, 0.5455, 0.3149, 0.2727, 0.1575, 0.3636, 0.3149, 0.1818, 0.3149, 0.09091, 0.1575, 0.1818, 0.3149, 0.0, 0.3149, 0.8182, 0.1575, 0.9091, 0.3149, 0.7273, 0.3149, 0.6364, 0.1575, 0.7273, 0.3149, 0.5455, 0.3149, 0.4545, 0.1575, 0.5455, 0.3149, 0.3636, 0.3149, 0.1818, 0.3149, 0.3636, 0.3149, 0.2727, 0.4724, 0.0, 0.3149, 0.1818, 0.3149, 0.09091, 0.4724, 0.7273, 0.3149, 0.9091, 0.3149, 0.8182, 0.4724, 0.5455, 0.3149, 0.7273, 0.3149, 0.6364, 0.4724, 0.3636, 0.3149, 0.5455, 0.3149, 0.4545, 0.4724, 0.1818, 0.0, 0.2727, 0.1575, 0.09091, 0.1575, 0.2727, 0.1575, 0.3636, 0.0, 0.4545, 0.1575, 0.9091, 0.0, 1.0, 0.1575, 0.8182, 0.1575, 0.7273, 0.0, 0.8182, 0.1575, 0.6364, 0.1575, 0.5455, 0.0, 0.6364, 0.1575, 0.4545, 0.1575, 0.2727, 0.1575, 0.4545, 0.1575, 0.3636, 0.3149, 0.09091, 0.1575, 0.2727, 0.1575, 0.1818, 0.3149, 0.8182, 0.1575, 1.0, 0.1575, 0.9091, 0.3149, 0.6364, 0.1575, 0.8182, 0.1575, 0.7273, 0.3149, 0.4545, 0.1575, 0.6364, 0.1575, 0.5455, 0.3149, 0.2727, 0.1575, 0.3636, 0.3149, 0.1818, 0.3149, 0.09091, 0.1575, 0.1818, 0.3149, 0.0, 0.3149, 0.8182, 0.1575, 0.9091, 0.3149, 0.7273, 0.3149, 0.6364, 0.1575, 0.7273, 0.3149, 0.5455, 0.3149, 0.4545, 0.1575, 0.5455, 0.3149, 0.3636, 0.3149, 0.1818, 0.3149, 0.3636, 0.3149, 0.2727, 0.4724, 0.0, 0.3149, 0.1818, 0.3149, 0.09091, 0.4724, 0.7273, 0.3149, 0.9091, 0.3149, 0.8182, 0.4724, 0.5455, 0.3149, 0.7273, 0.3149, 0.6364, 0.4724, 0.3636, 0.3149, 0.5455, 0.3149, 0.4545, 0.4724])
me_cube_004.use_remesh_fix_poles = True
me_cube_004.use_remesh_preserve_attributes = False
me_cube_004.update()
me_cube_006 = bpy.data.meshes.new('Cube.006')
me_cube_006.from_pydata([(-1.698, -1.684, -0.623), (-1.066, -1.062, 3.117), (-1.698, 1.713, -0.6249), (-1.066, 1.074, 3.122), (1.699, -1.684, -0.623), (1.071, -1.062, 3.117), (1.7, 1.713, -0.6249), (1.071, 1.074, 3.122), (-1.693, 0.01421, -0.6065), (-1.066, 0.006002, 3.106), (1.694, 0.01421, -0.6065), (1.071, 0.006002, 3.106), (-0.7343, -0.1033, 7.13), (-0.8889, 1.12, 6.912), (0.8936, 1.12, 6.912), (0.7627, -0.1059, 7.216), (0.9067, -1.256, 7.096), (-0.9022, -1.256, 7.096), (-0.3947, 3.258, 12.76), (-0.3906, 3.61, 12.56), (0.395, 3.611, 12.56), (0.3991, 3.259, 12.76), (0.6976, -0.7347, 8.463), (0.4833, -1.964, 9.844), (-0.6817, -0.7214, 8.389), (-0.7727, -1.611, 8.341), (0.4897, -1.524, 10.03), (0.7774, -1.615, 8.35), (-0.4807, -1.957, 9.824), (-0.4846, -1.51, 9.977), (0.4088, 2.889, 11.3), (0.3936, 2.421, 11.44), (-0.4003, 2.888, 11.3), (-0.3853, 2.42, 11.43), (0.5328, 1.098, 9.703), (-0.5205, 1.091, 9.661), (-0.5727, 1.882, 9.54), (0.5804, 1.883, 9.535), (-0.9192, 1.09, 5.849), (0.9245, 1.09, 5.849), (0.8102, -0.07379, 5.973), (0.9307, -1.181, 5.893), (-0.9253, -1.181, 5.893), (-0.8048, -0.07379, 5.973), (-0.2528, -2.942, 14.01), (-0.2548, -2.689, 14.02), (0.2524, -2.689, 14.02), (0.2504, -2.942, 14.01), (1.349, -3.068, 8.11), (0.7289, -3.642, 8.328), (1.304, -3.12, 8.649), (0.8, -3.607, 8.862), (3.123, -5.924, 10.27), (2.831, -6.158, 10.3), (3.097, -5.934, 10.5), (2.86, -6.123, 10.52), (0.733, 0.1589, 7.812), (-0.7154, 0.1554, 7.749), (-0.846, 1.301, 7.551), (0.8489, 1.299, 7.507), (-3.145, 1.326, 8.119), (-2.946, 1.896, 7.998), (-3.101, 1.443, 8.41), (-2.901, 1.959, 8.29), (-5.793, 2.536, 10.01), (-5.682, 2.86, 9.931), (-5.759, 2.597, 10.16), (-5.653, 2.893, 10.08), (-0.9053, 1.094, 6.166), (0.7836, -0.08273, 6.313), (-0.9127, -1.198, 6.248), (0.9106, 1.094, 6.166), (0.9179, -1.198, 6.248), (-0.7783, -0.08273, 6.313), (0.09508, 1.714, -0.6255), (0.06211, 1.074, 3.15), (0.09506, -1.684, -0.6238), (0.06211, -1.062, 3.145), (0.05196, 1.121, 7.025), (0.05262, -1.256, 7.207), (0.04437, -0.1065, 7.235), (0.02404, 3.612, 12.58), (0.02426, 3.265, 12.78), (0.04585, -1.685, 8.633), (0.04018, -0.7393, 8.488), (0.02752, -1.529, 10.05), (0.02733, -1.987, 9.963), (0.02582, 2.439, 11.49), (0.02669, 2.892, 11.33), (0.03595, 1.884, 9.605), (0.03301, 1.107, 9.746), (0.05431, -1.181, 5.992), (0.05397, 1.09, 5.952), (0.0129, -2.689, 14.02), (0.01279, -2.942, 14.02), (1.058, -3.332, 8.2), (1.074, -3.362, 8.762), (2.985, -6.034, 10.29), (2.985, -6.023, 10.51), (0.04237, 0.1594, 7.821), (0.04924, 1.302, 7.622), (0.05356, -1.198, 6.352), (0.05316, 1.094, 6.27), (1.032, 1.896, 6.777), (1.034, 1.887, 6.616), (0.6815, 1.891, 6.651), (0.6848, 1.902, 6.789), (1.412, 2.974, 7.516), (1.412, 2.965, 7.417), (1.199, 2.958, 7.404), (1.203, 2.97, 7.505), (2.984, -6.041, 8.429), (4.432, -7.093, 9.535), (2.432, -7.742, 9.535), (1.196, -6.041, 9.535), (2.432, -4.34, 9.535), (4.432, -4.99, 9.535), (3.537, -7.742, 11.32), (1.537, -7.093, 11.32), (1.537, -4.99, 11.32), (3.537, -4.34, 11.32), (4.773, -6.041, 11.32), (2.984, -6.041, 12.43), (0.003474, -2.816, 9.903), (2.333, -4.508, 11.68), (-0.8864, -5.555, 11.68), (-2.876, -2.816, 11.68), (-0.8864, -0.07695, 11.68), (2.333, -1.123, 11.68), (0.8933, -5.555, 14.56), (-2.326, -4.508, 14.56), (-2.326, -1.123, 14.56), (0.8933, -0.07695, 14.56), (2.883, -2.816, 14.56), (0.003474, -2.816, 16.34), (-5.75, 2.735, 8.12), (-4.271, 1.661, 9.25), (-6.315, 0.9969, 9.25), (-7.577, 2.735, 9.25), (-6.315, 4.473, 9.25), (-4.271, 3.809, 9.25), (-5.185, 0.9969, 11.08), (-7.228, 1.661, 11.08), (-7.228, 3.809, 11.08), (-5.185, 4.473, 11.08), (-3.922, 2.735, 11.08), (-5.75, 2.735, 12.21), (1.533, 2.867, 6.344), (2.286, 2.32, 6.918), (1.246, 1.983, 6.918), (0.6028, 2.867, 6.918), (1.246, 3.752, 6.918), (2.286, 3.414, 6.918), (1.82, 1.983, 7.849), (0.7804, 2.32, 7.849), (0.7804, 3.414, 7.849), (1.82, 3.752, 7.849), (2.463, 2.867, 7.849), (1.533, 2.867, 8.424), (0.009451, 3.452, 16.45), (-2.608, 5.354, 14.45), (1.009, 6.529, 14.45), (3.245, 3.452, 14.45), (1.009, 0.3755, 14.45), (-2.608, 1.551, 14.45), (-0.9902, 6.529, 11.22), (2.627, 5.354, 11.22), (2.627, 1.551, 11.22), (-0.9902, 0.3755, 11.22), (-3.226, 3.452, 11.22), (0.009451, 3.452, 9.219)], [], [(8, 9, 3, 2), (74, 75, 7, 6), (10, 11, 5, 4), (76, 77, 1, 0), (72, 69, 15, 16), (102, 68, 13, 78), (6, 7, 11, 10), (0, 1, 9, 8), (83, 27, 23, 86), (31, 30, 20, 21), (69, 71, 14, 15), (73, 70, 17, 12), (68, 73, 12, 13), (101, 72, 16, 79), (81, 19, 18, 82), (88, 32, 19, 81), (87, 31, 21, 82), (32, 33, 18, 19), (25, 17, 49, 51), (84, 24, 29, 85), (24, 25, 28, 29), (27, 22, 26, 23), (23, 26, 46, 47), (80, 12, 24, 84), (12, 17, 25, 24), (16, 15, 22, 27), (36, 35, 33, 32), (90, 34, 31, 87), (89, 36, 32, 88), (34, 37, 30, 31), (56, 59, 37, 34), (100, 58, 36, 89), (99, 56, 34, 90), (58, 57, 35, 36), (77, 5, 41, 91), (3, 9, 43, 38), (9, 1, 42, 43), (11, 7, 39, 40), (75, 3, 38, 92), (5, 11, 40, 41), (93, 45, 44, 94), (29, 28, 44, 45), (86, 23, 47, 94), (85, 29, 45, 93), (96, 51, 55, 98), (79, 16, 48, 95), (83, 25, 51, 96), (16, 27, 50, 48), (97, 52, 54, 98), (48, 50, 54, 52), (95, 48, 52, 97), (51, 49, 53, 55), (12, 57, 62, 60), (80, 15, 56, 99), (78, 13, 58, 100), (15, 14, 59, 56), (63, 61, 65, 67), (57, 58, 63, 62), (58, 13, 61, 63), (13, 12, 60, 61), (65, 64, 66, 67), (61, 60, 64, 65), (62, 63, 67, 66), (60, 62, 66, 64), (91, 41, 72, 101), (38, 43, 73, 68), (43, 42, 70, 73), (40, 39, 71, 69), (92, 38, 68, 102), (41, 40, 69, 72), (92, 102, 106, 105), (42, 91, 101, 70), (14, 78, 100, 59), (12, 80, 99, 57), (49, 95, 97, 53), (53, 97, 98, 55), (27, 83, 96, 50), (17, 79, 95, 49), (50, 96, 98, 54), (26, 85, 93, 46), (28, 86, 94, 44), (46, 93, 94, 47), (7, 75, 92, 39), (1, 77, 91, 42), (57, 99, 90, 35), (59, 100, 89, 37), (37, 89, 88, 30), (35, 90, 87, 33), (15, 80, 84, 22), (22, 84, 85, 26), (33, 87, 82, 18), (30, 88, 81, 20), (20, 81, 82, 21), (70, 101, 79, 17), (25, 83, 86, 28), (71, 102, 78, 14), (4, 5, 77, 76), (2, 3, 75, 74), (103, 104, 108, 107), (71, 39, 104, 103), (39, 92, 105, 104), (102, 71, 103, 106), (108, 109, 110, 107), (105, 106, 110, 109), (104, 105, 109, 108), (106, 103, 107, 110), (111, 112, 113), (112, 111, 116), (111, 113, 114), (111, 114, 115), (111, 115, 116), (112, 116, 121), (113, 112, 117), (114, 113, 118), (115, 114, 119), (116, 115, 120), (112, 121, 117), (113, 117, 118), (114, 118, 119), (115, 119, 120), (116, 120, 121), (117, 121, 122), (118, 117, 122), (119, 118, 122), (120, 119, 122), (121, 120, 122), (123, 124, 125), (124, 123, 128), (123, 125, 126), (123, 126, 127), (123, 127, 128), (124, 128, 133), (125, 124, 129), (126, 125, 130), (127, 126, 131), (128, 127, 132), (124, 133, 129), (125, 129, 130), (126, 130, 131), (127, 131, 132), (128, 132, 133), (129, 133, 134), (130, 129, 134), (131, 130, 134), (132, 131, 134), (133, 132, 134), (135, 136, 137), (136, 135, 140), (135, 137, 138), (135, 138, 139), (135, 139, 140), (136, 140, 145), (137, 136, 141), (138, 137, 142), (139, 138, 143), (140, 139, 144), (136, 145, 141), (137, 141, 142), (138, 142, 143), (139, 143, 144), (140, 144, 145), (141, 145, 146), (142, 141, 146), (143, 142, 146), (144, 143, 146), (145, 144, 146), (147, 148, 149), (148, 147, 152), (147, 149, 150), (147, 150, 151), (147, 151, 152), (148, 152, 157), (149, 148, 153), (150, 149, 154), (151, 150, 155), (152, 151, 156), (148, 157, 153), (149, 153, 154), (150, 154, 155), (151, 155, 156), (152, 156, 157), (153, 157, 158), (154, 153, 158), (155, 154, 158), (156, 155, 158), (157, 156, 158), (159, 160, 161), (160, 159, 164), (159, 161, 162), (159, 162, 163), (159, 163, 164), (160, 164, 169), (161, 160, 165), (162, 161, 166), (163, 162, 167), (164, 163, 168), (160, 169, 165), (161, 165, 166), (162, 166, 167), (163, 167, 168), (164, 168, 169), (165, 169, 170), (166, 165, 170), (167, 166, 170), (168, 167, 170), (169, 168, 170)])
_uv = me_cube_006.uv_layers.new(name='UVMap')
_uv.uv.foreach_set('vector', [0.375, 0.125, 0.625, 0.125, 0.625, 0.25, 0.375, 0.25, 0.375, 0.382, 0.625, 0.382, 0.625, 0.5, 0.375, 0.5, 0.375, 0.625, 0.625, 0.625, 0.625, 0.75, 0.375, 0.75, 0.375, 0.868, 0.625, 0.868, 0.625, 1.0, 0.375, 1.0, 0.625, 0.75, 0.625, 0.625, 0.625, 0.625, 0.625, 0.75, 0.625, 0.382, 0.625, 0.25, 0.625, 0.25, 0.625, 0.382, 0.375, 0.5, 0.625, 0.5, 0.625, 0.625, 0.375, 0.625, 0.375, 0.0, 0.625, 0.0, 0.625, 0.125, 0.375, 0.125, 0.625, 0.868, 0.625, 0.75, 0.625, 0.75, 0.625, 0.868, 0.625, 0.625, 0.625, 0.5, 0.625, 0.5, 0.625, 0.625, 0.625, 0.625, 0.625, 0.5, 0.625, 0.5, 0.625, 0.625, 0.625, 0.125, 0.625, 0.0, 0.625, 0.0, 0.625, 0.125, 0.625, 0.25, 0.625, 0.125, 0.625, 0.125, 0.625, 0.25, 0.625, 0.868, 0.625, 0.75, 0.625, 0.75, 0.625, 0.868, 0.743, 0.5, 0.875, 0.5, 0.875, 0.625, 0.743, 0.625, 0.625, 0.382, 0.625, 0.25, 0.625, 0.25, 0.625, 0.382, 0.743, 0.625, 0.625, 0.625, 0.625, 0.625, 0.743, 0.625, 0.625, 0.25, 0.625, 0.125, 0.625, 0.125, 0.625, 0.25, 0.625, 0.0, 0.625, 0.0, 0.625, 0.0, 0.625, 0.0, 0.743, 0.625, 0.875, 0.625, 0.875, 0.625, 0.743, 0.625, 0.625, 0.125, 0.625, 0.0, 0.625, 0.0, 0.625, 0.125, 0.625, 0.75, 0.625, 0.625, 0.625, 0.625, 0.625, 0.75, 0.625, 0.75, 0.625, 0.625, 0.625, 0.625, 0.625, 0.75, 0.743, 0.625, 0.875, 0.625, 0.875, 0.625, 0.743, 0.625, 0.625, 0.125, 0.625, 0.0, 0.625, 0.0, 0.625, 0.125, 0.625, 0.75, 0.625, 0.625, 0.625, 0.625, 0.625, 0.75, 0.625, 0.25, 0.625, 0.125, 0.625, 0.125, 0.625, 0.25, 0.743, 0.625, 0.625, 0.625, 0.625, 0.625, 0.743, 0.625, 0.625, 0.382, 0.625, 0.25, 0.625, 0.25, 0.625, 0.382, 0.625, 0.625, 0.625, 0.5, 0.625, 0.5, 0.625, 0.625, 0.625, 0.625, 0.625, 0.5, 0.625, 0.5, 0.625, 0.625, 0.625, 0.382, 0.625, 0.25, 0.625, 0.25, 0.625, 0.382, 0.743, 0.625, 0.625, 0.625, 0.625, 0.625, 0.743, 0.625, 0.625, 0.25, 0.625, 0.125, 0.625, 0.125, 0.625, 0.25, 0.625, 0.868, 0.625, 0.75, 0.625, 0.75, 0.625, 0.868, 0.625, 0.25, 0.625, 0.125, 0.625, 0.125, 0.625, 0.25, 0.625, 0.125, 0.625, 0.0, 0.625, 0.0, 0.625, 0.125, 0.625, 0.625, 0.625, 0.5, 0.625, 0.5, 0.625, 0.625, 0.625, 0.382, 0.625, 0.25, 0.625, 0.25, 0.625, 0.382, 0.625, 0.75, 0.625, 0.625, 0.625, 0.625, 0.625, 0.75, 0.743, 0.625, 0.875, 0.625, 0.875, 0.75, 0.743, 0.75, 0.625, 0.125, 0.625, 0.0, 0.625, 0.0, 0.625, 0.125, 0.625, 0.868, 0.625, 0.75, 0.625, 0.75, 0.625, 0.868, 0.743, 0.625, 0.875, 0.625, 0.875, 0.625, 0.743, 0.625, 0.625, 0.868, 0.625, 1.0, 0.625, 1.0, 0.625, 0.868, 0.625, 0.868, 0.625, 0.75, 0.625, 0.75, 0.625, 0.868, 0.625, 0.868, 0.625, 1.0, 0.625, 1.0, 0.625, 0.868, 0.625, 0.75, 0.625, 0.75, 0.625, 0.75, 0.625, 0.75, 0.625, 0.868, 0.625, 0.75, 0.625, 0.75, 0.625, 0.868, 0.625, 0.75, 0.625, 0.75, 0.625, 0.75, 0.625, 0.75, 0.625, 0.868, 0.625, 0.75, 0.625, 0.75, 0.625, 0.868, 0.625, 0.0, 0.625, 0.0, 0.625, 0.0, 0.625, 0.0, 0.875, 0.625, 0.875, 0.625, 0.875, 0.625, 0.875, 0.625, 0.743, 0.625, 0.625, 0.625, 0.625, 0.625, 0.743, 0.625, 0.625, 0.382, 0.625, 0.25, 0.625, 0.25, 0.625, 0.382, 0.625, 0.625, 0.625, 0.5, 0.625, 0.5, 0.625, 0.625, 0.625, 0.25, 0.625, 0.25, 0.625, 0.25, 0.625, 0.25, 0.625, 0.125, 0.625, 0.25, 0.625, 0.25, 0.625, 0.125, 0.625, 0.25, 0.625, 0.25, 0.625, 0.25, 0.625, 0.25, 0.625, 0.25, 0.625, 0.125, 0.625, 0.125, 0.625, 0.25, 0.625, 0.25, 0.625, 0.125, 0.625, 0.125, 0.625, 0.25, 0.625, 0.25, 0.625, 0.125, 0.625, 0.125, 0.625, 0.25, 0.625, 0.125, 0.625, 0.25, 0.625, 0.25, 0.625, 0.125, 0.875, 0.625, 0.875, 0.625, 0.875, 0.625, 0.875, 0.625, 0.625, 0.868, 0.625, 0.75, 0.625, 0.75, 0.625, 0.868, 0.625, 0.25, 0.625, 0.125, 0.625, 0.125, 0.625, 0.25, 0.625, 0.125, 0.625, 0.0, 0.625, 0.0, 0.625, 0.125, 0.625, 0.625, 0.625, 0.5, 0.625, 0.5, 0.625, 0.625, 0.625, 0.382, 0.625, 0.25, 0.625, 0.25, 0.625, 0.382, 0.625, 0.75, 0.625, 0.625, 0.625, 0.625, 0.625, 0.75, 0.625, 0.382, 0.625, 0.382, 0.625, 0.4455, 0.625, 0.382, 0.625, 1.0, 0.625, 0.868, 0.625, 0.868, 0.625, 1.0, 0.625, 0.5, 0.625, 0.382, 0.625, 0.382, 0.625, 0.5, 0.875, 0.625, 0.743, 0.625, 0.743, 0.625, 0.875, 0.625, 0.625, 1.0, 0.625, 0.868, 0.625, 0.868, 0.625, 1.0, 0.625, 1.0, 0.625, 0.868, 0.625, 0.868, 0.625, 1.0, 0.625, 0.75, 0.625, 0.868, 0.625, 0.868, 0.625, 0.75, 0.625, 1.0, 0.625, 0.868, 0.625, 0.868, 0.625, 1.0, 0.625, 0.75, 0.625, 0.868, 0.625, 0.868, 0.625, 0.75, 0.625, 0.625, 0.743, 0.625, 0.743, 0.625, 0.625, 0.625, 0.625, 1.0, 0.625, 0.868, 0.625, 0.868, 0.625, 1.0, 0.625, 0.625, 0.743, 0.625, 0.743, 0.75, 0.625, 0.75, 0.625, 0.5, 0.625, 0.382, 0.625, 0.382, 0.625, 0.5, 0.625, 1.0, 0.625, 0.868, 0.625, 0.868, 0.625, 1.0, 0.875, 0.625, 0.743, 0.625, 0.743, 0.625, 0.875, 0.625, 0.625, 0.5, 0.625, 0.382, 0.625, 0.382, 0.625, 0.5, 0.625, 0.5, 0.625, 0.382, 0.625, 0.382, 0.625, 0.5, 0.875, 0.625, 0.743, 0.625, 0.743, 0.625, 0.875, 0.625, 0.625, 0.625, 0.743, 0.625, 0.743, 0.625, 0.625, 0.625, 0.625, 0.625, 0.743, 0.625, 0.743, 0.625, 0.625, 0.625, 0.875, 0.625, 0.743, 0.625, 0.743, 0.625, 0.875, 0.625, 0.625, 0.5, 0.625, 0.382, 0.625, 0.382, 0.625, 0.5, 0.625, 0.5, 0.743, 0.5, 0.743, 0.625, 0.625, 0.625, 0.625, 1.0, 0.625, 0.868, 0.625, 0.868, 0.625, 1.0, 0.625, 1.0, 0.625, 0.868, 0.625, 0.868, 0.625, 1.0, 0.625, 0.5, 0.625, 0.382, 0.625, 0.382, 0.625, 0.5, 0.375, 0.75, 0.625, 0.75, 0.625, 0.868, 0.375, 0.868, 0.375, 0.25, 0.625, 0.25, 0.625, 0.382, 0.375, 0.382, 0.625, 0.5106, 0.625, 0.5, 0.625, 0.5, 0.625, 0.5106, 0.625, 0.5, 0.625, 0.5, 0.625, 0.5, 0.625, 0.5106, 0.625, 0.5, 0.625, 0.382, 0.625, 0.382, 0.625, 0.5, 0.625, 0.382, 0.625, 0.5, 0.625, 0.5106, 0.625, 0.4455, 0.625, 0.5, 0.625, 0.382, 0.625, 0.4455, 0.625, 0.5106, 0.625, 0.382, 0.625, 0.4455, 0.625, 0.4455, 0.625, 0.382, 0.625, 0.5, 0.625, 0.382, 0.625, 0.382, 0.625, 0.5, 0.625, 0.4455, 0.625, 0.5106, 0.625, 0.5106, 0.625, 0.4455, 0.1818, 0.0, 0.2727, 0.1575, 0.09091, 0.1575, 0.2727, 0.1575, 0.3636, 0.0, 0.4545, 0.1575, 0.9091, 0.0, 1.0, 0.1575, 0.8182, 0.1575, 0.7273, 0.0, 0.8182, 0.1575, 0.6364, 0.1575, 0.5455, 0.0, 0.6364, 0.1575, 0.4545, 0.1575, 0.2727, 0.1575, 0.4545, 0.1575, 0.3636, 0.3149, 0.09091, 0.1575, 0.2727, 0.1575, 0.1818, 0.3149, 0.8182, 0.1575, 1.0, 0.1575, 0.9091, 0.3149, 0.6364, 0.1575, 0.8182, 0.1575, 0.7273, 0.3149, 0.4545, 0.1575, 0.6364, 0.1575, 0.5455, 0.3149, 0.2727, 0.1575, 0.3636, 0.3149, 0.1818, 0.3149, 0.09091, 0.1575, 0.1818, 0.3149, 0.0, 0.3149, 0.8182, 0.1575, 0.9091, 0.3149, 0.7273, 0.3149, 0.6364, 0.1575, 0.7273, 0.3149, 0.5455, 0.3149, 0.4545, 0.1575, 0.5455, 0.3149, 0.3636, 0.3149, 0.1818, 0.3149, 0.3636, 0.3149, 0.2727, 0.4724, 0.0, 0.3149, 0.1818, 0.3149, 0.09091, 0.4724, 0.7273, 0.3149, 0.9091, 0.3149, 0.8182, 0.4724, 0.5455, 0.3149, 0.7273, 0.3149, 0.6364, 0.4724, 0.3636, 0.3149, 0.5455, 0.3149, 0.4545, 0.4724, 0.1818, 0.0, 0.2727, 0.1575, 0.09091, 0.1575, 0.2727, 0.1575, 0.3636, 0.0, 0.4545, 0.1575, 0.9091, 0.0, 1.0, 0.1575, 0.8182, 0.1575, 0.7273, 0.0, 0.8182, 0.1575, 0.6364, 0.1575, 0.5455, 0.0, 0.6364, 0.1575, 0.4545, 0.1575, 0.2727, 0.1575, 0.4545, 0.1575, 0.3636, 0.3149, 0.09091, 0.1575, 0.2727, 0.1575, 0.1818, 0.3149, 0.8182, 0.1575, 1.0, 0.1575, 0.9091, 0.3149, 0.6364, 0.1575, 0.8182, 0.1575, 0.7273, 0.3149, 0.4545, 0.1575, 0.6364, 0.1575, 0.5455, 0.3149, 0.2727, 0.1575, 0.3636, 0.3149, 0.1818, 0.3149, 0.09091, 0.1575, 0.1818, 0.3149, 0.0, 0.3149, 0.8182, 0.1575, 0.9091, 0.3149, 0.7273, 0.3149, 0.6364, 0.1575, 0.7273, 0.3149, 0.5455, 0.3149, 0.4545, 0.1575, 0.5455, 0.3149, 0.3636, 0.3149, 0.1818, 0.3149, 0.3636, 0.3149, 0.2727, 0.4724, 0.0, 0.3149, 0.1818, 0.3149, 0.09091, 0.4724, 0.7273, 0.3149, 0.9091, 0.3149, 0.8182, 0.4724, 0.5455, 0.3149, 0.7273, 0.3149, 0.6364, 0.4724, 0.3636, 0.3149, 0.5455, 0.3149, 0.4545, 0.4724, 0.1818, 0.0, 0.2727, 0.1575, 0.09091, 0.1575, 0.2727, 0.1575, 0.3636, 0.0, 0.4545, 0.1575, 0.9091, 0.0, 1.0, 0.1575, 0.8182, 0.1575, 0.7273, 0.0, 0.8182, 0.1575, 0.6364, 0.1575, 0.5455, 0.0, 0.6364, 0.1575, 0.4545, 0.1575, 0.2727, 0.1575, 0.4545, 0.1575, 0.3636, 0.3149, 0.09091, 0.1575, 0.2727, 0.1575, 0.1818, 0.3149, 0.8182, 0.1575, 1.0, 0.1575, 0.9091, 0.3149, 0.6364, 0.1575, 0.8182, 0.1575, 0.7273, 0.3149, 0.4545, 0.1575, 0.6364, 0.1575, 0.5455, 0.3149, 0.2727, 0.1575, 0.3636, 0.3149, 0.1818, 0.3149, 0.09091, 0.1575, 0.1818, 0.3149, 0.0, 0.3149, 0.8182, 0.1575, 0.9091, 0.3149, 0.7273, 0.3149, 0.6364, 0.1575, 0.7273, 0.3149, 0.5455, 0.3149, 0.4545, 0.1575, 0.5455, 0.3149, 0.3636, 0.3149, 0.1818, 0.3149, 0.3636, 0.3149, 0.2727, 0.4724, 0.0, 0.3149, 0.1818, 0.3149, 0.09091, 0.4724, 0.7273, 0.3149, 0.9091, 0.3149, 0.8182, 0.4724, 0.5455, 0.3149, 0.7273, 0.3149, 0.6364, 0.4724, 0.3636, 0.3149, 0.5455, 0.3149, 0.4545, 0.4724, 0.1818, 0.0, 0.2727, 0.1575, 0.09091, 0.1575, 0.2727, 0.1575, 0.3636, 0.0, 0.4545, 0.1575, 0.9091, 0.0, 1.0, 0.1575, 0.8182, 0.1575, 0.7273, 0.0, 0.8182, 0.1575, 0.6364, 0.1575, 0.5455, 0.0, 0.6364, 0.1575, 0.4545, 0.1575, 0.2727, 0.1575, 0.4545, 0.1575, 0.3636, 0.3149, 0.09091, 0.1575, 0.2727, 0.1575, 0.1818, 0.3149, 0.8182, 0.1575, 1.0, 0.1575, 0.9091, 0.3149, 0.6364, 0.1575, 0.8182, 0.1575, 0.7273, 0.3149, 0.4545, 0.1575, 0.6364, 0.1575, 0.5455, 0.3149, 0.2727, 0.1575, 0.3636, 0.3149, 0.1818, 0.3149, 0.09091, 0.1575, 0.1818, 0.3149, 0.0, 0.3149, 0.8182, 0.1575, 0.9091, 0.3149, 0.7273, 0.3149, 0.6364, 0.1575, 0.7273, 0.3149, 0.5455, 0.3149, 0.4545, 0.1575, 0.5455, 0.3149, 0.3636, 0.3149, 0.1818, 0.3149, 0.3636, 0.3149, 0.2727, 0.4724, 0.0, 0.3149, 0.1818, 0.3149, 0.09091, 0.4724, 0.7273, 0.3149, 0.9091, 0.3149, 0.8182, 0.4724, 0.5455, 0.3149, 0.7273, 0.3149, 0.6364, 0.4724, 0.3636, 0.3149, 0.5455, 0.3149, 0.4545, 0.4724, 0.1818, 0.0, 0.2727, 0.1575, 0.09091, 0.1575, 0.2727, 0.1575, 0.3636, 0.0, 0.4545, 0.1575, 0.9091, 0.0, 1.0, 0.1575, 0.8182, 0.1575, 0.7273, 0.0, 0.8182, 0.1575, 0.6364, 0.1575, 0.5455, 0.0, 0.6364, 0.1575, 0.4545, 0.1575, 0.2727, 0.1575, 0.4545, 0.1575, 0.3636, 0.3149, 0.09091, 0.1575, 0.2727, 0.1575, 0.1818, 0.3149, 0.8182, 0.1575, 1.0, 0.1575, 0.9091, 0.3149, 0.6364, 0.1575, 0.8182, 0.1575, 0.7273, 0.3149, 0.4545, 0.1575, 0.6364, 0.1575, 0.5455, 0.3149, 0.2727, 0.1575, 0.3636, 0.3149, 0.1818, 0.3149, 0.09091, 0.1575, 0.1818, 0.3149, 0.0, 0.3149, 0.8182, 0.1575, 0.9091, 0.3149, 0.7273, 0.3149, 0.6364, 0.1575, 0.7273, 0.3149, 0.5455, 0.3149, 0.4545, 0.1575, 0.5455, 0.3149, 0.3636, 0.3149, 0.1818, 0.3149, 0.3636, 0.3149, 0.2727, 0.4724, 0.0, 0.3149, 0.1818, 0.3149, 0.09091, 0.4724, 0.7273, 0.3149, 0.9091, 0.3149, 0.8182, 0.4724, 0.5455, 0.3149, 0.7273, 0.3149, 0.6364, 0.4724, 0.3636, 0.3149, 0.5455, 0.3149, 0.4545, 0.4724])
me_cube_006.use_remesh_fix_poles = True
me_cube_006.use_remesh_preserve_attributes = False
me_cube_006.update()
me_cube_007 = bpy.data.meshes.new('Cube.007')
me_cube_007.from_pydata([(-0.7215, -0.7215, -0.7215), (-0.4182, -0.4182, 0.7215), (-0.7215, 0.7215, -0.7215), (-0.4182, 0.4182, 0.7215), (0.7215, -0.7215, -0.7215), (0.4182, -0.4182, 0.7215), (0.7215, 0.7215, -0.7215), (0.4182, 0.4182, 0.7215), (-0.3054, -0.3054, 3.016), (-0.3054, 0.3054, 3.016), (0.01002, 0.6082, 3.186), (0.3054, -0.3054, 3.016), (0.3288, 0.3288, 2.251), (0.3288, -0.3288, 2.251), (-0.3288, -0.3288, 2.251), (-0.3288, 0.3288, 2.251), (-0.1402, -0.5698, 5.799), (-0.1399, -0.2898, 5.762), (0.1399, -0.2898, 5.762), (0.1402, -0.5698, 5.799), (0.1501, 0.0356, 3.892), (0.1498, -0.2609, 3.861), (-0.1498, -0.2609, 3.861), (-0.1501, 0.0356, 3.892), (0.1355, -0.9843, 2.932), (-0.1355, -0.9843, 2.932), (-0.1491, -0.9881, 2.597), (0.1491, -0.9881, 2.597), (0.07056, -1.91, 3.512), (-0.07056, -1.91, 3.512), (-0.07836, -1.974, 3.361), (-0.236, -0.29, 3.426), (0.2361, 0.1802, 3.442), (-0.2361, 0.1802, 3.442), (0.236, -0.29, 3.426), (0.07836, -1.974, 3.361), (0.0101, 0.5878, 3.377), (0.3054, 0.3054, 3.016), (0.2298, 0.5866, 3.37), (0.2285, 0.6085, 3.188), (0.5699, 1.481, 3.87), (0.5869, 1.426, 3.986), (0.4053, 1.479, 3.887), (0.4227, 1.426, 4.009), (0.5933, 1.737, 3.665), (1.349, 1.189, 4.243), (0.3048, 0.8493, 4.243), (-0.3405, 1.737, 4.243), (0.3048, 2.626, 4.243), (1.349, 2.286, 4.243), (0.8819, 0.8493, 5.176), (-0.1621, 1.189, 5.176), (-0.1621, 2.286, 5.176), (0.8819, 2.626, 5.176), (1.527, 1.737, 5.176), (0.5933, 1.737, 5.753), (0.0, -2.175, 3.071), (0.7331, -2.707, 3.631), (-0.28, -3.037, 3.631), (-0.9062, -2.175, 3.631), (-0.28, -1.313, 3.631), (0.7331, -1.642, 3.631), (0.28, -3.037, 4.538), (-0.7331, -2.707, 4.538), (-0.7331, -1.642, 4.538), (0.28, -1.313, 4.538), (0.9062, -2.175, 4.538), (0.0, -2.175, 5.098), (0.0, -0.3007, 4.518), (1.464, -1.364, 5.636), (-0.5591, -2.022, 5.636), (-1.809, -0.3007, 5.636), (-0.5591, 1.42, 5.636), (1.464, 0.7629, 5.636), (0.5591, -2.022, 7.446), (-1.464, -1.364, 7.446), (-1.464, 0.7629, 7.446), (0.5591, 1.42, 7.446), (1.809, -0.3007, 7.446), (0.0, -0.3007, 8.564)], [], [(0, 1, 3, 2), (2, 3, 7, 6), (6, 7, 5, 4), (4, 5, 1, 0), (2, 6, 4, 0), (13, 12, 37, 11), (21, 20, 18, 19), (15, 14, 8, 9), (14, 13, 27, 26), (12, 15, 9, 37), (7, 3, 15, 12), (1, 5, 13, 14), (3, 1, 14, 15), (5, 7, 12, 13), (18, 17, 16, 19), (23, 22, 16, 17), (22, 21, 19, 16), (20, 23, 17, 18), (32, 33, 23, 20), (31, 34, 21, 22), (33, 31, 22, 23), (34, 32, 20, 21), (26, 27, 35, 30), (13, 11, 24, 27), (11, 8, 25, 24), (8, 14, 26, 25), (9, 33, 36, 10), (25, 26, 30, 29), (27, 24, 28, 35), (24, 25, 29, 28), (30, 35, 28, 29), (8, 11, 34, 31), (9, 8, 31, 33), (11, 37, 32, 34), (10, 36, 43, 42), (33, 32, 38, 36), (37, 9, 10, 39), (32, 37, 39, 38), (40, 42, 43, 41), (39, 10, 42, 40), (38, 39, 40, 41), (36, 38, 41, 43), (44, 45, 46), (45, 44, 49), (44, 46, 47), (44, 47, 48), (44, 48, 49), (45, 49, 54), (46, 45, 50), (47, 46, 51), (48, 47, 52), (49, 48, 53), (45, 54, 50), (46, 50, 51), (47, 51, 52), (48, 52, 53), (49, 53, 54), (50, 54, 55), (51, 50, 55), (52, 51, 55), (53, 52, 55), (54, 53, 55), (56, 57, 58), (57, 56, 61), (56, 58, 59), (56, 59, 60), (56, 60, 61), (57, 61, 66), (58, 57, 62), (59, 58, 63), (60, 59, 64), (61, 60, 65), (57, 66, 62), (58, 62, 63), (59, 63, 64), (60, 64, 65), (61, 65, 66), (62, 66, 67), (63, 62, 67), (64, 63, 67), (65, 64, 67), (66, 65, 67), (68, 69, 70), (69, 68, 73), (68, 70, 71), (68, 71, 72), (68, 72, 73), (69, 73, 78), (70, 69, 74), (71, 70, 75), (72, 71, 76), (73, 72, 77), (69, 78, 74), (70, 74, 75), (71, 75, 76), (72, 76, 77), (73, 77, 78), (74, 78, 79), (75, 74, 79), (76, 75, 79), (77, 76, 79), (78, 77, 79)])
_uv = me_cube_007.uv_layers.new(name='UVMap')
_uv.uv.foreach_set('vector', [0.375, 0.0, 0.625, 0.0, 0.625, 0.25, 0.375, 0.25, 0.375, 0.25, 0.625, 0.25, 0.625, 0.5, 0.375, 0.5, 0.375, 0.5, 0.625, 0.5, 0.625, 0.75, 0.375, 0.75, 0.375, 0.75, 0.625, 0.75, 0.625, 1.0, 0.375, 1.0, 0.125, 0.5, 0.375, 0.5, 0.375, 0.75, 0.125, 0.75, 0.625, 0.75, 0.625, 0.5, 0.625, 0.5, 0.625, 0.75, 0.625, 0.75, 0.625, 0.5, 0.625, 0.5, 0.625, 0.75, 0.625, 0.25, 0.625, 0.0, 0.625, 0.0, 0.625, 0.25, 0.625, 1.0, 0.625, 0.75, 0.625, 0.75, 0.625, 1.0, 0.625, 0.5, 0.625, 0.25, 0.625, 0.25, 0.625, 0.5, 0.625, 0.5, 0.625, 0.25, 0.625, 0.25, 0.625, 0.5, 0.625, 1.0, 0.625, 0.75, 0.625, 0.75, 0.625, 1.0, 0.625, 0.25, 0.625, 0.0, 0.625, 0.0, 0.625, 0.25, 0.625, 0.75, 0.625, 0.5, 0.625, 0.5, 0.625, 0.75, 0.625, 0.5, 0.875, 0.5, 0.875, 0.75, 0.625, 0.75, 0.625, 0.25, 0.625, 0.0, 0.625, 0.0, 0.625, 0.25, 0.625, 1.0, 0.625, 0.75, 0.625, 0.75, 0.625, 1.0, 0.625, 0.5, 0.625, 0.25, 0.625, 0.25, 0.625, 0.5, 0.625, 0.5, 0.625, 0.25, 0.625, 0.25, 0.625, 0.5, 0.625, 1.0, 0.625, 0.75, 0.625, 0.75, 0.625, 1.0, 0.625, 0.25, 0.625, 0.0, 0.625, 0.0, 0.625, 0.25, 0.625, 0.75, 0.625, 0.5, 0.625, 0.5, 0.625, 0.75, 0.625, 1.0, 0.625, 0.75, 0.625, 0.75, 0.625, 1.0, 0.625, 0.75, 0.625, 0.75, 0.625, 0.75, 0.625, 0.75, 0.625, 0.75, 0.625, 1.0, 0.625, 1.0, 0.625, 0.75, 0.625, 0.0, 0.625, 0.0, 0.625, 0.0, 0.625, 0.0, 0.625, 0.25, 0.625, 0.25, 0.625, 0.25, 0.625, 0.25, 0.625, 0.0, 0.625, 0.0, 0.625, 0.0, 0.625, 0.0, 0.625, 0.75, 0.625, 0.75, 0.625, 0.75, 0.625, 0.75, 0.625, 0.75, 0.625, 1.0, 0.625, 1.0, 0.625, 0.75, 0.625, 1.0, 0.625, 0.75, 0.625, 0.75, 0.625, 1.0, 0.625, 1.0, 0.625, 0.75, 0.625, 0.75, 0.625, 1.0, 0.625, 0.25, 0.625, 0.0, 0.625, 0.0, 0.625, 0.25, 0.625, 0.75, 0.625, 0.5, 0.625, 0.5, 0.625, 0.75, 0.625, 0.25, 0.625, 0.25, 0.625, 0.25, 0.625, 0.25, 0.625, 0.25, 0.625, 0.5, 0.625, 0.5, 0.625, 0.25, 0.625, 0.5, 0.625, 0.25, 0.625, 0.25, 0.625, 0.5, 0.625, 0.5, 0.625, 0.5, 0.625, 0.5, 0.625, 0.5, 0.625, 0.5, 0.625, 0.25, 0.625, 0.25, 0.625, 0.5, 0.625, 0.5, 0.625, 0.25, 0.625, 0.25, 0.625, 0.5, 0.625, 0.5, 0.625, 0.5, 0.625, 0.5, 0.625, 0.5, 0.625, 0.25, 0.625, 0.5, 0.625, 0.5, 0.625, 0.25, 0.1818, 0.0, 0.2727, 0.1575, 0.09091, 0.1575, 0.2727, 0.1575, 0.3636, 0.0, 0.4545, 0.1575, 0.9091, 0.0, 1.0, 0.1575, 0.8182, 0.1575, 0.7273, 0.0, 0.8182, 0.1575, 0.6364, 0.1575, 0.5455, 0.0, 0.6364, 0.1575, 0.4545, 0.1575, 0.2727, 0.1575, 0.4545, 0.1575, 0.3636, 0.3149, 0.09091, 0.1575, 0.2727, 0.1575, 0.1818, 0.3149, 0.8182, 0.1575, 1.0, 0.1575, 0.9091, 0.3149, 0.6364, 0.1575, 0.8182, 0.1575, 0.7273, 0.3149, 0.4545, 0.1575, 0.6364, 0.1575, 0.5455, 0.3149, 0.2727, 0.1575, 0.3636, 0.3149, 0.1818, 0.3149, 0.09091, 0.1575, 0.1818, 0.3149, 0.0, 0.3149, 0.8182, 0.1575, 0.9091, 0.3149, 0.7273, 0.3149, 0.6364, 0.1575, 0.7273, 0.3149, 0.5455, 0.3149, 0.4545, 0.1575, 0.5455, 0.3149, 0.3636, 0.3149, 0.1818, 0.3149, 0.3636, 0.3149, 0.2727, 0.4724, 0.0, 0.3149, 0.1818, 0.3149, 0.09091, 0.4724, 0.7273, 0.3149, 0.9091, 0.3149, 0.8182, 0.4724, 0.5455, 0.3149, 0.7273, 0.3149, 0.6364, 0.4724, 0.3636, 0.3149, 0.5455, 0.3149, 0.4545, 0.4724, 0.1818, 0.0, 0.2727, 0.1575, 0.09091, 0.1575, 0.2727, 0.1575, 0.3636, 0.0, 0.4545, 0.1575, 0.9091, 0.0, 1.0, 0.1575, 0.8182, 0.1575, 0.7273, 0.0, 0.8182, 0.1575, 0.6364, 0.1575, 0.5455, 0.0, 0.6364, 0.1575, 0.4545, 0.1575, 0.2727, 0.1575, 0.4545, 0.1575, 0.3636, 0.3149, 0.09091, 0.1575, 0.2727, 0.1575, 0.1818, 0.3149, 0.8182, 0.1575, 1.0, 0.1575, 0.9091, 0.3149, 0.6364, 0.1575, 0.8182, 0.1575, 0.7273, 0.3149, 0.4545, 0.1575, 0.6364, 0.1575, 0.5455, 0.3149, 0.2727, 0.1575, 0.3636, 0.3149, 0.1818, 0.3149, 0.09091, 0.1575, 0.1818, 0.3149, 0.0, 0.3149, 0.8182, 0.1575, 0.9091, 0.3149, 0.7273, 0.3149, 0.6364, 0.1575, 0.7273, 0.3149, 0.5455, 0.3149, 0.4545, 0.1575, 0.5455, 0.3149, 0.3636, 0.3149, 0.1818, 0.3149, 0.3636, 0.3149, 0.2727, 0.4724, 0.0, 0.3149, 0.1818, 0.3149, 0.09091, 0.4724, 0.7273, 0.3149, 0.9091, 0.3149, 0.8182, 0.4724, 0.5455, 0.3149, 0.7273, 0.3149, 0.6364, 0.4724, 0.3636, 0.3149, 0.5455, 0.3149, 0.4545, 0.4724, 0.1818, 0.0, 0.2727, 0.1575, 0.09091, 0.1575, 0.2727, 0.1575, 0.3636, 0.0, 0.4545, 0.1575, 0.9091, 0.0, 1.0, 0.1575, 0.8182, 0.1575, 0.7273, 0.0, 0.8182, 0.1575, 0.6364, 0.1575, 0.5455, 0.0, 0.6364, 0.1575, 0.4545, 0.1575, 0.2727, 0.1575, 0.4545, 0.1575, 0.3636, 0.3149, 0.09091, 0.1575, 0.2727, 0.1575, 0.1818, 0.3149, 0.8182, 0.1575, 1.0, 0.1575, 0.9091, 0.3149, 0.6364, 0.1575, 0.8182, 0.1575, 0.7273, 0.3149, 0.4545, 0.1575, 0.6364, 0.1575, 0.5455, 0.3149, 0.2727, 0.1575, 0.3636, 0.3149, 0.1818, 0.3149, 0.09091, 0.1575, 0.1818, 0.3149, 0.0, 0.3149, 0.8182, 0.1575, 0.9091, 0.3149, 0.7273, 0.3149, 0.6364, 0.1575, 0.7273, 0.3149, 0.5455, 0.3149, 0.4545, 0.1575, 0.5455, 0.3149, 0.3636, 0.3149, 0.1818, 0.3149, 0.3636, 0.3149, 0.2727, 0.4724, 0.0, 0.3149, 0.1818, 0.3149, 0.09091, 0.4724, 0.7273, 0.3149, 0.9091, 0.3149, 0.8182, 0.4724, 0.5455, 0.3149, 0.7273, 0.3149, 0.6364, 0.4724, 0.3636, 0.3149, 0.5455, 0.3149, 0.4545, 0.4724])
me_cube_007.use_remesh_fix_poles = True
me_cube_007.use_remesh_preserve_attributes = False
me_cube_007.update()

# ---- objects
ob_casa = bpy.data.objects.new('casa', me_cube_001)
ob_arvore_1 = bpy.data.objects.new('arvore_1', me_cube)
ob_arvore_2 = bpy.data.objects.new('arvore_2', me_cube_002)
ob_arvore_3 = bpy.data.objects.new('arvore_3', me_cube_004)
ob_arvore_4 = bpy.data.objects.new('arvore_4', me_cube_006)
ob_arvore_5 = bpy.data.objects.new('arvore_5', me_cube_007)

# ---- transforms, parenting, visibility, modifiers, constraints
ob_casa.location = (0.0, -14.68, 3.534)
ob_casa.rotation_euler = (0.0, -0.0, 1.571)
ob_casa.scale = (6.787, 6.787, 6.787)
ob_arvore_1.location = (0.0, 0.0, 1.078)
ob_arvore_1.scale = (0.7896, 0.7896, 0.7896)
ob_arvore_2.location = (0.0, 10.85, 0.9981)
ob_arvore_3.location = (0.0, -11.09, 1.763)
ob_arvore_4.location = (0.0, -25.51, 0.6321)
ob_arvore_5.location = (0.0, 20.76, 0.6616)
ob_arvore_5.scale = (0.777, 0.777, 0.777)

# ---- collection membership
col_elem_concluidos.objects.link(ob_casa)
col_elem_concluidos.objects.link(ob_arvore_1)
col_elem_concluidos.objects.link(ob_arvore_2)
col_elem_concluidos.objects.link(ob_arvore_3)
col_elem_concluidos.objects.link(ob_arvore_4)
col_elem_concluidos.objects.link(ob_arvore_5)

# ---- scene / render settings (as saved in the file)
scene.frame_start = 1; scene.frame_end = 250; scene.frame_set(47)
scene.render.engine = 'BLENDER_EEVEE_NEXT'
scene.cycles.use_denoising = False
scene.cycles.samples = 128
scene.cycles.sampling_pattern = 'TABULATED_SOBOL'
scene.cycles.use_adaptive_sampling = False
scene.cycles.use_light_tree = False
scene.view_settings.view_transform = 'Filmic'
bpy.context.view_layer.update()

# ---- added for rendering (the .blend has no active camera and no usable light): camera, sun
cam_auto = bpy.data.cameras.new('AutoCamera')
cam_auto.lens = 50.0
cam_auto.sensor_width = 36.0
cam_auto.clip_end = 1000.0
ob_auto_camera = bpy.data.objects.new('AutoCamera', cam_auto)
scene.collection.objects.link(ob_auto_camera)
ob_auto_camera.location = (56.4191, -73.0149, 54.6476)
ob_auto_camera.rotation_euler = (1.09748, -7.21219e-08, 0.694738)
scene.camera = ob_auto_camera
light_auto_sun = bpy.data.lights.new('AutoSun', 'SUN')
light_auto_sun.energy = 3.0
light_auto_sun.angle = 0.0523599
ob_auto_sun = bpy.data.objects.new('AutoSun', light_auto_sun)
scene.collection.objects.link(ob_auto_sun)
ob_auto_sun.rotation_euler = (0.872665, 0.174533, 0.523599)
bpy.context.view_layer.update()
